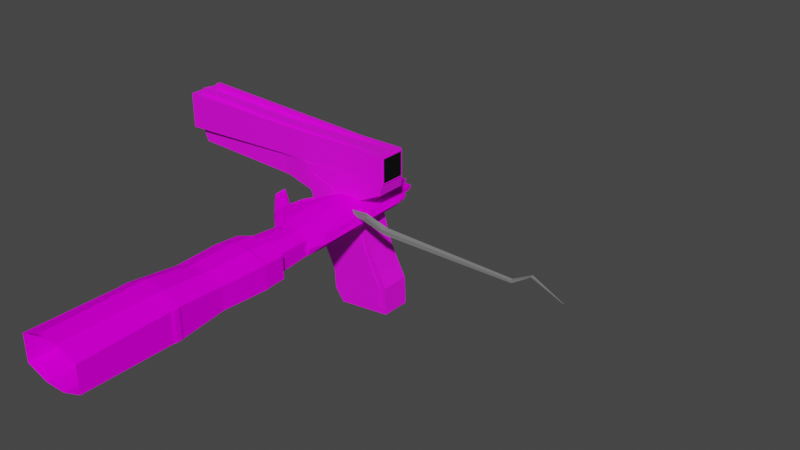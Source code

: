 # Source: handgun.blend  (saved by Blender 3.6.11; exported with 4.5.12 LTS)
import bpy
from mathutils import Matrix  # noqa: F401  (used for matrix-valued properties, if any)

bpy.ops.wm.read_factory_settings(use_empty=True)
scene = bpy.context.scene
scene.name = 'Scene'

# ---- collections
col_collection = bpy.data.collections.new('Collection'); scene.collection.children.link(col_collection)

# ---- images (referenced by path relative to the original .blend; pixels are not part of the script)
import os
ASSET_DIR = os.environ.get("B2B_ASSET_DIR", "")  # directory of the original .blend (textures are referenced by path, not embedded)
HERE = os.path.dirname(os.path.abspath(__file__))  # packed textures are extracted next to this script under _unpacked/

def load_image(name, relpath, width, height, colorspace="sRGB"):
    """Load a texture the original file referenced (path relative to the .blend, or extracted next to this script)."""
    p = next((c for c in (os.path.join(HERE, relpath), os.path.join(ASSET_DIR, relpath)) if relpath and os.path.exists(c)), "")
    if p:
        img = bpy.data.images.load(p, check_existing=True)
        img.name = name
    else:  # same state as the original file: an image datablock whose file is absent (Cycles renders it pink)
        img = bpy.data.images.new(name, width, height)
        img.source = "FILE"
        img.filepath = "//" + (relpath or name)
    img.colorspace_settings.name = colorspace
    return img
img_metal_11_128x128_png = load_image('Metal_11-128x128.png', 'Metal_11-128x128.png', 1024, 1024, 'sRGB')
img_metal_05_128x128_png = load_image('Metal_05-128x128.png', 'Metal_05-128x128.png', 1024, 1024, 'sRGB')
img_metal_23_128x128_png = load_image('Metal_23-128x128.png', 'Metal_23-128x128.png', 1024, 1024, 'sRGB')
img_playerarms_png_001 = load_image('PlayerArms.png.001', 'PlayerArms.png', 1024, 1024, 'sRGB')

# ---- materials (node trees are filled in below, after node groups)
mat_gungrey = bpy.data.materials.new('GunGrey')
mat_gungrey.use_transparent_shadow = False
mat_grip = bpy.data.materials.new('Grip')
mat_grip.use_transparent_shadow = False
mat_blackgrip = bpy.data.materials.new('BlackGrip')
mat_blackgrip.alpha_threshold = 0.0
mat_blackgrip.use_transparent_shadow = False
mat_blackgrip.roughness = 0.5
mat_blackgrip.line_color = (0.0, 0.0, 0.0, 1.0)
mat_blood = bpy.data.materials.new('Blood')
mat_blood.use_transparent_shadow = False
mat_crt = bpy.data.materials.new('CRT')
mat_crt.use_transparent_shadow = False
mat_crt_border = bpy.data.materials.new('CRT border')
mat_crt_border.use_transparent_shadow = False
mat_material = bpy.data.materials.new('Material')
mat_material.use_transparent_shadow = False
mat_handmaterial = bpy.data.materials.new('HandMaterial')
mat_handmaterial.use_transparent_shadow = False
mat_rib = bpy.data.materials.new('Rib')
mat_rib.use_transparent_shadow = False

# ---- material node trees
mat_gungrey.use_nodes = True; mat_gungrey.node_tree.nodes.clear()
_N = mat_gungrey.node_tree.nodes; _L = mat_gungrey.node_tree.links
n0 = _N.new('ShaderNodeBsdfPrincipled'); n0.name = 'Principled BSDF'; n0.location = (10, 300)
n0.distribution = 'GGX'
n0.subsurface_method = 'RANDOM_WALK_SKIN'
n0.inputs[3].default_value = 1.45
n0.inputs[27].default_value = (0.0, 0.0, 0.0, 1.0)
n0.inputs[28].default_value = 1.0
n1 = _N.new('ShaderNodeOutputMaterial'); n1.name = 'Material Output'; n1.location = (300, 300)
n2 = _N.new('ShaderNodeTexImage'); n2.name = 'Image Texture'; n2.location = (-280, 280)
n2.image = img_metal_11_128x128_png
_L.new(n0.outputs[0], n1.inputs[0])
_L.new(n2.outputs[0], n0.inputs[0])
n1.is_active_output = True
mat_grip.use_nodes = True; mat_grip.node_tree.nodes.clear()
_N = mat_grip.node_tree.nodes; _L = mat_grip.node_tree.links
n0 = _N.new('ShaderNodeBsdfPrincipled'); n0.name = 'Principled BSDF'; n0.location = (10, 300)
n0.distribution = 'GGX'
n0.subsurface_method = 'RANDOM_WALK_SKIN'
n0.inputs[3].default_value = 1.45
n0.inputs[27].default_value = (0.0, 0.0, 0.0, 1.0)
n0.inputs[28].default_value = 1.0
n1 = _N.new('ShaderNodeOutputMaterial'); n1.name = 'Material Output'; n1.location = (300, 300)
n2 = _N.new('ShaderNodeTexImage'); n2.name = 'Image Texture'; n2.location = (-280, 280)
n2.image = img_metal_05_128x128_png
_L.new(n0.outputs[0], n1.inputs[0])
_L.new(n2.outputs[0], n0.inputs[0])
n1.is_active_output = True
mat_blackgrip.use_nodes = True; mat_blackgrip.node_tree.nodes.clear()
_N = mat_blackgrip.node_tree.nodes; _L = mat_blackgrip.node_tree.links
n0 = _N.new('ShaderNodeOutputMaterial'); n0.name = 'Material Output'; n0.location = (300, 300)
n1 = _N.new('ShaderNodeBsdfPrincipled'); n1.name = 'Principled BSDF'; n1.location = (10, 300)
n1.distribution = 'GGX'
n1.subsurface_method = 'RANDOM_WALK_SKIN'
n1.inputs[3].default_value = 1.45
n1.inputs[27].default_value = (0.0, 0.0, 0.0, 1.0)
n1.inputs[28].default_value = 22.1
n2 = _N.new('ShaderNodeTexImage'); n2.name = 'Image Texture'; n2.location = (-280, 280)
n2.image = img_metal_23_128x128_png
_L.new(n1.outputs[0], n0.inputs[0])
_L.new(n2.outputs[0], n1.inputs[0])
n0.is_active_output = True
mat_blood.use_nodes = True; mat_blood.node_tree.nodes.clear()
_N = mat_blood.node_tree.nodes; _L = mat_blood.node_tree.links
n0 = _N.new('ShaderNodeBsdfPrincipled'); n0.name = 'Principled BSDF'; n0.location = (10, 300)
n0.distribution = 'GGX'
n0.subsurface_method = 'RANDOM_WALK_SKIN'
n0.inputs[0].default_value = (0.6619, 0.0, 0.01789, 1.0)
n0.inputs[3].default_value = 1.45
n0.inputs[27].default_value = (0.0, 0.0, 0.0, 1.0)
n0.inputs[28].default_value = 1.0
n1 = _N.new('ShaderNodeOutputMaterial'); n1.name = 'Material Output'; n1.location = (300, 300)
_L.new(n0.outputs[0], n1.inputs[0])
n1.is_active_output = True
mat_crt.use_nodes = True; mat_crt.node_tree.nodes.clear()
_N = mat_crt.node_tree.nodes; _L = mat_crt.node_tree.links
n0 = _N.new('ShaderNodeBsdfPrincipled'); n0.name = 'Principled BSDF'; n0.location = (10, 300)
n0.distribution = 'GGX'
n0.subsurface_method = 'RANDOM_WALK_SKIN'
n0.inputs[0].default_value = (0.0, 0.0, 0.0, 1.0)
n0.inputs[3].default_value = 1.45
n0.inputs[27].default_value = (0.0, 0.0, 0.0, 1.0)
n0.inputs[28].default_value = 1.0
n1 = _N.new('ShaderNodeOutputMaterial'); n1.name = 'Material Output'; n1.location = (300, 300)
_L.new(n0.outputs[0], n1.inputs[0])
n1.is_active_output = True
mat_crt_border.use_nodes = True; mat_crt_border.node_tree.nodes.clear()
_N = mat_crt_border.node_tree.nodes; _L = mat_crt_border.node_tree.links
n0 = _N.new('ShaderNodeBsdfPrincipled'); n0.name = 'Principled BSDF'; n0.location = (10, 300)
n0.distribution = 'GGX'
n0.subsurface_method = 'RANDOM_WALK_SKIN'
n0.inputs[3].default_value = 1.45
n0.inputs[27].default_value = (0.0, 0.0, 0.0, 1.0)
n0.inputs[28].default_value = 1.0
n1 = _N.new('ShaderNodeOutputMaterial'); n1.name = 'Material Output'; n1.location = (300, 300)
n2 = _N.new('ShaderNodeTexImage'); n2.name = 'Image Texture'; n2.location = (-280, 280)
n2.image = img_metal_05_128x128_png
_L.new(n0.outputs[0], n1.inputs[0])
_L.new(n2.outputs[0], n0.inputs[0])
n1.is_active_output = True
mat_material.use_nodes = True; mat_material.node_tree.nodes.clear()
_N = mat_material.node_tree.nodes; _L = mat_material.node_tree.links
n0 = _N.new('ShaderNodeBsdfPrincipled'); n0.name = 'Principled BSDF'; n0.location = (10, 300)
n0.distribution = 'GGX'
n0.subsurface_method = 'RANDOM_WALK_SKIN'
n0.inputs[0].default_value = (0.1626, 0.1626, 0.1626, 1.0)
n0.inputs[3].default_value = 1.45
n0.inputs[27].default_value = (0.0, 0.0, 0.0, 1.0)
n0.inputs[28].default_value = 1.0
n1 = _N.new('ShaderNodeOutputMaterial'); n1.name = 'Material Output'; n1.location = (300, 300)
_L.new(n0.outputs[0], n1.inputs[0])
n1.is_active_output = True
mat_handmaterial.use_nodes = True; mat_handmaterial.node_tree.nodes.clear()
_N = mat_handmaterial.node_tree.nodes; _L = mat_handmaterial.node_tree.links
n0 = _N.new('ShaderNodeBsdfPrincipled'); n0.name = 'Principled BSDF'; n0.location = (10, 300)
n0.distribution = 'GGX'
n0.subsurface_method = 'BURLEY'
n0.inputs[2].default_value = 0.0
n0.inputs[3].default_value = 1.45
n0.inputs[13].default_value = 0.0
n0.inputs[20].default_value = 0.0
n0.inputs[27].default_value = (0.0, 0.0, 0.0, 1.0)
n0.inputs[28].default_value = 1.0
n1 = _N.new('ShaderNodeOutputMaterial'); n1.name = 'Material Output'; n1.location = (300, 300)
n2 = _N.new('ShaderNodeTexImage'); n2.name = 'Image Texture'; n2.location = (-280, 280)
n2.image = img_playerarms_png_001
n2.interpolation = 'Closest'
_L.new(n0.outputs[0], n1.inputs[0])
_L.new(n2.outputs[0], n0.inputs[0])
n1.is_active_output = True
mat_rib.use_nodes = True; mat_rib.node_tree.nodes.clear()
_N = mat_rib.node_tree.nodes; _L = mat_rib.node_tree.links
n0 = _N.new('ShaderNodeBsdfPrincipled'); n0.name = 'Principled BSDF'; n0.location = (10, 300)
n0.distribution = 'GGX'
n0.subsurface_method = 'RANDOM_WALK_SKIN'
n0.inputs[3].default_value = 1.45
n0.inputs[27].default_value = (0.0, 0.0, 0.0, 1.0)
n0.inputs[28].default_value = 1.0
n1 = _N.new('ShaderNodeOutputMaterial'); n1.name = 'Material Output'; n1.location = (300, 300)
n2 = _N.new('ShaderNodeTexImage'); n2.name = 'Image Texture'; n2.location = (-280, 280)
n2.image = img_metal_11_128x128_png
_L.new(n0.outputs[0], n1.inputs[0])
_L.new(n2.outputs[0], n0.inputs[0])
n1.is_active_output = True

# ---- world
world_world = bpy.data.worlds.new('World'); scene.world = world_world
world_world.use_nodes = True; world_world.node_tree.nodes.clear()
_N = world_world.node_tree.nodes; _L = world_world.node_tree.links
n0 = _N.new('ShaderNodeOutputWorld'); n0.name = 'World Output'; n0.location = (300, 300)
n1 = _N.new('ShaderNodeBackground'); n1.name = 'Background'; n1.location = (10, 300)
n1.inputs[0].default_value = (0.05088, 0.05088, 0.05088, 1.0)
_L.new(n1.outputs[0], n0.inputs[0])
n0.is_active_output = True
world_world.color = (0.05088, 0.05088, 0.05088)
world_world.use_sun_shadow = False
world_world.sun_shadow_jitter_overblur = 0.0

# ---- meshes
me_cube_001 = bpy.data.meshes.new('Cube.001')
me_cube_001.from_pydata([(-0.7846, -1.001, -0.9887), (-0.7846, -1.0, 0.991), (-0.7846, 0.9993, -0.9887), (-0.7846, 1.0, 0.991), (0.7844, -0.9993, -1.009), (0.8127, -1.0, 0.2244), (1.0, 1.0, -1.0), (1.028, 1.0, 0.2237), (-0.6944, 1.053, -1.847), (-0.6944, -0.9473, -1.847), (1.087, 1.053, -1.831), (0.8743, -0.9459, -1.863), (-0.8495, 1.053, -2.463), (-0.8495, -0.9466, -2.463), (1.202, 1.053, -2.408), (0.9809, -0.9466, -2.401), (-0.7378, 1.053, -2.79), (-0.7378, -0.9466, -2.79), (0.8001, 1.053, -3.083), (0.8001, -0.9466, -3.083), (-0.7357, -1.0, 1.574), (-0.7357, 1.0, 1.574), (0.8083, 1.0, 0.4913), (0.8083, -1.0, 0.4913), (-0.161, -0.9955, 1.628), (-0.165, 1.0, 1.621), (2.045, 1.0, 0.7641), (2.045, -1.0, 0.7641), (-0.884, -0.885, 1.984), (-0.8808, 1.0, 1.991), (-0.08855, -0.9975, 1.751), (-0.09021, 1.0, 1.742), (2.175, 1.0, 1.047), (2.175, -1.0, 1.047), (-2.023, -0.7692, 1.519), (-2.023, 0.7692, 1.519), (-1.961, -0.7692, 2.261), (-1.961, 0.7692, 2.261), (-1.931, -0.6505, 2.281), (-1.931, 0.7692, 2.281), (-5.786, -0.7692, 2.806), (-5.786, 0.7692, 2.806), (-5.856, -0.7692, 3.517), (-5.856, 0.7692, 3.517), (-5.827, -0.7692, 3.537), (-5.827, 0.7692, 3.537), (-5.946, -0.9879, 3.616), (-5.711, -0.9879, 4.378), (-5.946, 0.9804, 3.616), (-5.711, 0.9804, 4.378), (2.135, -0.9985, 1.027), (2.437, -0.9985, 2.006), (2.135, 0.991, 1.027), (2.437, 0.991, 2.006), (-1.923, 0.9364, 2.266), (-1.0, -1.0, -1.0), (-1.0, -1.0, 1.0), (-1.0, 1.0, 1.0), (-1.0, 1.0, -1.0), (0.8127, 1.0, 0.2244), (0.7844, 1.001, -1.009), (1.028, -1.0, 0.2237), (1.0, -1.0, -1.0), (1.087, -0.9466, -1.831), (0.8743, 1.054, -1.863), (-0.9125, -0.9466, -1.831), (-0.9125, 1.053, -1.831), (1.202, -0.9466, -2.408), (0.9809, 1.053, -2.401), (-1.074, 1.053, -2.473), (-1.074, -0.9466, -2.473), (0.9569, 1.053, -3.332), (-0.9011, 1.053, -2.978), (-0.9011, -0.9466, -2.978), (0.9569, -0.9466, -3.332), (-0.9189, 1.0, 1.965), (1.022, 1.0, 0.6046), (1.022, -1.0, 0.6046), (-0.9215, -1.003, 1.957), (0.7844, 0.8192, -1.009), (-0.7846, 0.8177, -0.9889), (-0.7846, 0.8185, 0.9908), (0.8127, 0.8185, 0.2243), (0.8743, 0.8726, -1.863), (-0.6944, 0.8711, -1.847), (0.9809, 0.8719, -2.401), (-0.8495, 0.8719, -2.464), (0.8001, 0.8719, -3.083), (-0.7378, 0.8719, -2.79), (-0.7357, 0.8185, 1.574), (0.8083, 0.8185, 0.4912), (-0.7846, -0.8192, -0.9886), (0.7844, -0.8177, -1.009), (0.8127, -0.8185, 0.2245), (-0.7846, -0.8185, 0.9911), (-0.6944, -0.7658, -1.846), (0.8743, -0.7643, -1.863), (-0.8495, -0.765, -2.463), (0.9809, -0.765, -2.4), (-0.7378, -0.765, -2.79), (0.8001, -0.765, -3.083), (0.8083, -0.8185, 0.4914), (-0.7357, -0.8185, 1.574), (-6.012, 1.202, 3.404), (-6.012, -1.21, 3.404), (-5.645, -1.21, 4.591), (-5.645, 1.202, 4.591), (-5.371, 0.9804, 3.438), (-5.371, -0.9879, 3.438), (-5.135, -0.9879, 4.201), (-5.135, 0.9804, 4.201), (-5.522, -0.1314, 4.514), (-5.445, -0.05806, 4.64), (-5.522, 0.154, 4.514), (-5.445, 0.08066, 4.64), (-5.386, -0.1314, 4.472), (-5.378, -0.05806, 4.62), (-5.386, 0.154, 4.472), (-5.378, 0.08066, 4.62), (-0.7846, -1.037, -0.9893), (0.7844, -1.036, -1.009), (0.8127, -1.037, 0.2238), (-0.7846, -1.037, 0.9904), (-0.6944, -0.9838, -1.847), (0.8743, -0.9824, -1.864), (-0.8495, -0.9831, -2.464), (0.9809, -0.9831, -2.401), (-0.7378, -0.9831, -2.791), (0.8001, -0.9831, -3.084), (0.8083, -1.037, 0.4907), (-0.7356, -1.037, 1.573), (0.7844, 1.037, -1.008), (-0.7846, 1.036, -0.9882), (-0.7846, 1.037, 0.9915), (0.8126, 1.037, 0.2249), (0.8743, 1.091, -1.863), (-0.6944, 1.089, -1.846), (0.9809, 1.09, -2.4), (-0.8495, 1.09, -2.463), (0.8001, 1.09, -3.083), (-0.7378, 1.09, -2.79), (-0.7357, 1.037, 1.574), (0.8083, 1.037, 0.4918), (-0.971, 0.9492, 1.976), (-0.6747, -0.9567, 2.935), (-1.628, 0.9364, 3.219), (-1.628, -0.9439, 3.219), (-1.923, -0.9439, 2.266), (-0.6747, 0.9492, 2.935), (-0.971, -0.9567, 1.976)], [], [(55, 56, 57, 58), (22, 59, 82, 90), (6, 7, 61, 62), (1, 0, 91, 94), (6, 62, 63, 10), (61, 7, 76, 77), (10, 63, 67, 14), (4, 5, 93, 92), (3, 21, 89, 81), (55, 58, 66, 65), (70, 69, 72, 73), (65, 66, 69, 70), (17, 19, 100, 99), (64, 68, 85, 83), (72, 71, 74, 73), (0, 9, 95, 91), (59, 60, 79, 82), (14, 67, 74, 71), (77, 76, 26, 27), (57, 56, 34, 35), (19, 15, 98, 100), (18, 16, 88, 87), (25, 75, 29, 31), (27, 26, 32, 33), (78, 77, 27, 24), (76, 75, 25, 26), (32, 31, 30, 33), (29, 28, 30, 31), (28, 29, 39, 38), (24, 27, 33, 30), (26, 25, 31, 32), (78, 24, 30, 28), (38, 39, 45, 44), (36, 38, 44, 42), (56, 78, 36, 34), (78, 28, 38, 36), (29, 75, 37, 39), (75, 57, 35, 37), (41, 40, 42, 43), (43, 42, 44, 45), (34, 36, 42, 40), (35, 34, 40, 41), (39, 37, 43, 45), (37, 35, 41, 43), (49, 48, 107, 110), (143, 148, 53, 52), (52, 53, 51, 50), (147, 146, 105, 104), (143, 52, 50, 149), (145, 106, 105, 146), (103, 54, 147, 104), (103, 106, 145, 54), (0, 1, 56, 55), (3, 2, 58, 57), (60, 59, 7, 6), (5, 4, 62, 61), (4, 11, 63, 62), (64, 60, 6, 10), (9, 0, 55, 65), (2, 8, 66, 58), (11, 15, 67, 63), (68, 64, 10, 14), (8, 12, 69, 66), (13, 9, 65, 70), (16, 18, 71, 72), (19, 17, 73, 74), (12, 16, 72, 69), (17, 13, 70, 73), (15, 19, 74, 67), (18, 68, 14, 71), (22, 21, 75, 76), (20, 23, 77, 78), (59, 22, 76, 7), (23, 5, 61, 77), (1, 20, 78, 56), (21, 3, 57, 75), (84, 80, 132, 136), (87, 88, 140, 139), (89, 90, 142, 141), (79, 83, 135, 131), (86, 84, 136, 138), (12, 8, 84, 86), (68, 18, 87, 85), (8, 2, 80, 84), (16, 12, 86, 88), (21, 22, 90, 89), (2, 3, 81, 80), (60, 64, 83, 79), (93, 101, 129, 121), (91, 95, 123, 119), (99, 100, 128, 127), (101, 102, 130, 129), (96, 92, 120, 124), (5, 23, 101, 93), (11, 4, 92, 96), (9, 13, 97, 95), (15, 11, 96, 98), (13, 17, 99, 97), (20, 1, 94, 102), (23, 20, 102, 101), (46, 48, 103, 104), (47, 46, 104, 105), (49, 47, 105, 106), (48, 49, 106, 103), (108, 109, 110, 107), (46, 47, 109, 108), (47, 49, 110, 109), (48, 46, 108, 107), (111, 112, 114, 113), (113, 114, 118, 117), (117, 118, 116, 115), (115, 116, 112, 111), (113, 117, 115, 111), (118, 114, 112, 116), (120, 121, 122, 119), (120, 119, 123, 124), (124, 123, 125, 126), (126, 125, 127, 128), (122, 121, 129, 130), (94, 91, 119, 122), (97, 99, 127, 125), (98, 96, 124, 126), (102, 94, 122, 130), (92, 93, 121, 120), (100, 98, 126, 128), (95, 97, 125, 123), (132, 133, 134, 131), (132, 131, 135, 136), (136, 135, 137, 138), (138, 137, 139, 140), (134, 133, 141, 142), (90, 82, 134, 142), (80, 81, 133, 132), (88, 86, 138, 140), (83, 85, 137, 135), (81, 89, 141, 133), (82, 79, 131, 134), (85, 87, 139, 137), (50, 51, 144, 149), (53, 148, 144, 51), (54, 143, 149, 147), (54, 145, 148, 143), (147, 149, 144, 146), (146, 144, 148, 145)])
me_cube_001.polygons.foreach_set('material_index', [1, 1, 1, 1, 1, 1, 1, 1, 1, 1, 1, 1, 1, 1, 1, 1, 1, 1, 1, 1, 1, 1, 1, 1, 1, 1, 1, 1, 1, 1, 1, 1, 1, 1, 1, 1, 1, 1, 1, 1, 1, 1, 1, 1, 0, 0, 0, 0, 0, 0, 0, 0, 1, 1, 1, 1, 1, 1, 1, 1, 1, 1, 1, 1, 1, 1, 1, 1, 1, 1, 1, 1, 1, 1, 1, 1, 1, 1, 1, 1, 1, 1, 1, 1, 1, 1, 1, 1, 1, 1, 1, 1, 1, 1, 1, 1, 1, 1, 1, 1, 0, 0, 0, 0, 0, 0, 0, 0, 0, 0, 0, 0, 0, 0, 2, 2, 2, 2, 2, 1, 1, 1, 1, 1, 1, 1, 2, 2, 2, 2, 2, 1, 1, 1, 1, 1, 1, 1, 0, 0, 0, 0, 0, 0])
_uv = me_cube_001.uv_layers.new(name='UVMap')
_uv.uv.foreach_set('vector', [0.0, 0.7806, 0.0, 0.6325, 0.148, 0.6325, 0.148, 0.7806, 0.6921, 0.6312, 0.6917, 0.6509, 0.6782, 0.6506, 0.6787, 0.6309, 0.156, 0.7513, 0.156, 0.6607, 0.304, 0.6607, 0.304, 0.7513, 0.869, 0.3664, 0.8713, 0.5129, 0.8578, 0.5131, 0.8555, 0.3666, 0.156, 0.7513, 0.304, 0.7513, 0.3001, 0.8126, 0.152, 0.8126, 0.304, 0.6607, 0.156, 0.6607, 0.156, 0.6325, 0.304, 0.6325, 0.152, 0.8126, 0.3001, 0.8126, 0.3001, 0.855, 0.152, 0.855, 0.6602, 0.7419, 0.6623, 0.6506, 0.6757, 0.6509, 0.6737, 0.7422, 0.8719, 0.3666, 0.8713, 0.3234, 0.8847, 0.3232, 0.8854, 0.3664, 0.0, 0.7806, 0.148, 0.7806, 0.152, 0.8419, 0.003953, 0.8419, 0.003954, 0.8897, 0.152, 0.8897, 0.152, 0.9268, 0.003953, 0.9268, 0.003953, 0.8419, 0.152, 0.8419, 0.152, 0.8897, 0.003954, 0.8897, 0.9145, 0.3232, 0.9145, 0.4379, 0.9011, 0.438, 0.9011, 0.3233, 0.6921, 0.8054, 0.6912, 0.845, 0.6777, 0.8447, 0.6787, 0.8051, 0.8549, 0.6463, 0.9939, 0.6463, 0.9939, 0.7944, 0.8549, 0.7944, 0.8713, 0.5129, 0.8683, 0.5762, 0.8549, 0.5764, 0.8578, 0.5131, 0.6917, 0.6509, 0.6896, 0.7422, 0.6762, 0.7419, 0.6782, 0.6506, 0.152, 0.855, 0.3001, 0.855, 0.3001, 0.924, 0.152, 0.924, 0.8549, 0.9425, 0.8549, 0.7944, 0.9236, 0.7944, 0.9236, 0.9424, 0.8523, 1.0, 0.7043, 1.0, 0.7214, 0.9162, 0.8353, 0.9162, 0.6606, 0.8955, 0.6618, 0.8447, 0.6752, 0.845, 0.674, 0.8958, 0.9011, 0.5529, 0.9011, 0.4382, 0.9145, 0.438, 0.9145, 0.5527, 0.3413, 0.4442, 0.349, 0.3834, 0.3517, 0.3855, 0.3515, 0.4468, 0.304, 0.7806, 0.304, 0.6325, 0.3252, 0.6325, 0.3252, 0.7806, 0.3548, 0.3832, 0.409, 0.5501, 0.3755, 0.619, 0.3628, 0.444, 0.2956, 0.5504, 0.349, 0.3834, 0.3413, 0.4442, 0.3294, 0.6192, 0.7043, 0.6219, 0.7043, 0.4466, 0.852, 0.4463, 0.852, 0.6216, 0.7043, 0.3853, 0.8432, 0.385, 0.852, 0.4463, 0.7043, 0.4466, 0.8432, 0.385, 0.7043, 0.3853, 0.7215, 0.3048, 0.8263, 0.3045, 0.3628, 0.444, 0.3755, 0.619, 0.3527, 0.6221, 0.3526, 0.4467, 0.3294, 0.6192, 0.3413, 0.4442, 0.3515, 0.4468, 0.3522, 0.6222, 0.3548, 0.3832, 0.3628, 0.444, 0.3526, 0.4467, 0.3522, 0.3853, 0.8263, 0.3045, 0.7215, 0.3048, 0.7212, 0.00183, 0.8348, 0.001577, 0.8352, 0.3029, 0.8263, 0.3045, 0.8348, 0.001577, 0.835, -1.834e-08, 0.4248, 0.3984, 0.3548, 0.3832, 0.3566, 0.3029, 0.4105, 0.3146, 0.8522, 0.3829, 0.8432, 0.385, 0.8263, 0.3045, 0.8352, 0.3029, 0.3517, 0.3855, 0.349, 0.3834, 0.3472, 0.3029, 0.3492, 0.3046, 0.349, 0.3834, 0.279, 0.3989, 0.2934, 0.3148, 0.3472, 0.3029, 0.9429, 4.441e-07, 0.9429, 0.1139, 0.8904, 0.1139, 0.8904, 5.202e-09, 0.7214, 0.0002529, 0.835, -1.834e-08, 0.8348, 0.001577, 0.7212, 0.00183, 0.4105, 0.3146, 0.3566, 0.3029, 0.3522, -7.247e-08, 0.401, 0.02041, 0.8353, 0.9162, 0.7214, 0.9162, 0.7214, 0.6219, 0.8353, 0.6219, 0.3492, 0.3046, 0.3472, 0.3029, 0.3502, -6.132e-09, 0.3522, 0.001639, 0.3472, 0.3029, 0.2934, 0.3148, 0.3015, 0.02062, 0.3502, -6.132e-09, 0.5803, 0.227, 0.4197, 0.227, 0.4197, 0.227, 0.5803, 0.227, 0.2988, 0.6175, 0.4171, 0.6175, 0.4207, 1.0, 0.3, 1.0, 0.6977, 0.2344, 0.577, 0.2344, 0.577, 2.87e-09, 0.6977, -2.406e-09, 0.5628, 0.5002, 0.4453, 0.5002, 0.4306, -1.208e-08, 0.577, -1.404e-08, 0.2793, 0.5, 0.375, 0.5, 0.375, 0.75, 0.2793, 0.75, 0.03135, 0.4999, 0.0, 0.0, 0.2842, 0.0, 0.2529, 0.4999, 0.125, 0.5, 0.25, 0.5, 0.25, 0.75, 0.125, 0.75, 0.2842, -2.698e-08, 0.4306, -1.672e-08, 0.416, 0.5002, 0.2984, 0.5002, 0.5609, 0.4568, 0.4208, 0.4139, 0.4248, 0.3984, 0.5664, 0.4418, 0.2831, 0.4143, 0.1432, 0.4578, 0.1377, 0.4429, 0.279, 0.3989, 0.1763, 0.5691, 0.2641, 0.544, 0.2688, 0.5593, 0.1817, 0.5842, 0.4404, 0.5435, 0.5283, 0.5683, 0.523, 0.5834, 0.4358, 0.5588, 0.5283, 0.5683, 0.5869, 0.5932, 0.58, 0.6075, 0.523, 0.5834, 0.1179, 0.5944, 0.1763, 0.5691, 0.1817, 0.5842, 0.1248, 0.6087, 0.6197, 0.4818, 0.5609, 0.4568, 0.5664, 0.4418, 0.6233, 0.466, 0.1432, 0.4578, 0.08453, 0.4832, 0.08082, 0.4674, 0.1377, 0.4429, 0.5869, 0.5932, 0.6226, 0.6124, 0.6183, 0.6281, 0.58, 0.6075, 0.08225, 0.6137, 0.1179, 0.5944, 0.1248, 0.6087, 0.08662, 0.6295, 0.08453, 0.4832, 0.03752, 0.4858, 0.03192, 0.4701, 0.08082, 0.4674, 0.6667, 0.4842, 0.6197, 0.4818, 0.6233, 0.466, 0.6723, 0.4685, 0.01689, 0.5008, 0.03002, 0.616, 0.01587, 0.6325, -1.599e-08, 0.4934, 0.6748, 0.6144, 0.6874, 0.4992, 0.7043, 0.4917, 0.6891, 0.6309, 0.03752, 0.4858, 0.01689, 0.5008, -1.599e-08, 0.4934, 0.03192, 0.4701, 0.6874, 0.4992, 0.6667, 0.4842, 0.6723, 0.4685, 0.7043, 0.4917, 0.6226, 0.6124, 0.6748, 0.6144, 0.6891, 0.6309, 0.6183, 0.6281, 0.03002, 0.616, 0.08225, 0.6137, 0.08662, 0.6295, 0.01587, 0.6325, 0.2829, 0.5378, 0.3254, 0.4049, 0.349, 0.3834, 0.2956, 0.5504, 0.3785, 0.4047, 0.4216, 0.5374, 0.409, 0.5501, 0.3548, 0.3832, 0.2641, 0.544, 0.2829, 0.5378, 0.2956, 0.5504, 0.2688, 0.5593, 0.4216, 0.5374, 0.4404, 0.5435, 0.4358, 0.5588, 0.409, 0.5501, 0.4208, 0.4139, 0.3785, 0.4047, 0.3548, 0.3832, 0.4248, 0.3984, 0.3254, 0.4049, 0.2831, 0.4143, 0.279, 0.3989, 0.349, 0.3834, 0.8743, 0.2531, 0.8713, 0.1897, 0.8874, 0.1899, 0.8904, 0.2533, 0.8904, 0.229, 0.8904, 0.1139, 0.9065, 0.1139, 0.9065, 0.229, 0.3413, 0.6329, 0.3413, 0.7671, 0.3252, 0.7667, 0.3252, 0.6325, 0.6602, 0.7419, 0.6577, 0.805, 0.6416, 0.8053, 0.6441, 0.7422, 0.8736, 0.299, 0.8743, 0.2531, 0.8904, 0.2533, 0.8897, 0.2992, 0.8719, 0.6224, 0.8713, 0.5764, 0.8847, 0.5762, 0.8854, 0.6222, 0.6912, 0.845, 0.69, 0.8958, 0.6765, 0.8955, 0.6777, 0.8447, 0.8713, 0.5764, 0.8743, 0.5131, 0.8877, 0.5129, 0.8847, 0.5762, 0.8723, 0.6463, 0.8719, 0.6224, 0.8854, 0.6222, 0.8857, 0.6461, 0.9011, 0.3232, 0.9011, 0.4563, 0.8877, 0.4563, 0.8877, 0.3232, 0.8743, 0.5131, 0.8719, 0.3666, 0.8854, 0.3664, 0.8877, 0.5129, 0.6896, 0.7422, 0.6921, 0.8054, 0.6787, 0.8051, 0.6762, 0.7419, 0.6234, 0.6509, 0.623, 0.6312, 0.6391, 0.6309, 0.6396, 0.6506, 0.8683, 0.1899, 0.8713, 0.2533, 0.8551, 0.2531, 0.8522, 0.1897, 0.3201, 0.7806, 0.3201, 0.8957, 0.304, 0.8957, 0.304, 0.7806, 0.3252, 0.9013, 0.3252, 0.7671, 0.3413, 0.7674, 0.3413, 0.9016, 0.623, 0.8053, 0.6255, 0.7422, 0.6416, 0.7419, 0.6391, 0.805, 0.6623, 0.6506, 0.6627, 0.6309, 0.6762, 0.6312, 0.6757, 0.6509, 0.6627, 0.8051, 0.6602, 0.7419, 0.6737, 0.7422, 0.6762, 0.8054, 0.8683, 0.5762, 0.869, 0.6222, 0.8555, 0.6224, 0.8549, 0.5764, 0.6618, 0.8447, 0.6627, 0.8051, 0.6762, 0.8054, 0.6752, 0.845, 0.869, 0.6222, 0.8693, 0.6461, 0.8559, 0.6463, 0.8555, 0.6224, 0.8683, 0.3232, 0.869, 0.3664, 0.8555, 0.3666, 0.8549, 0.3234, 0.8877, 0.5894, 0.8877, 0.4563, 0.9011, 0.4563, 0.9011, 0.5894, 0.4197, 0.02302, 0.4197, 0.227, 0.375, 0.25, 0.375, 0.0, 0.5803, 0.02302, 0.4197, 0.02302, 0.375, 0.0, 0.625, 0.0, 0.5803, 0.227, 0.5803, 0.02302, 0.625, 0.0, 0.625, 0.25, 0.4197, 0.227, 0.5803, 0.227, 0.625, 0.25, 0.375, 0.25, 0.4197, 0.02302, 0.5803, 0.02302, 0.5803, 0.227, 0.4197, 0.227, 0.4197, 0.02302, 0.5803, 0.02302, 0.5803, 0.02302, 0.4197, 0.02302, 0.5803, 0.02302, 0.5803, 0.227, 0.5803, 0.227, 0.5803, 0.02302, 0.4197, 0.227, 0.4197, 0.02302, 0.4197, 0.02302, 0.4197, 0.227, 0.375, 0.0, 0.625, 0.0, 0.625, 0.25, 0.375, 0.25, 0.375, 0.25, 0.625, 0.25, 0.625, 0.5, 0.375, 0.5, 0.375, 0.5, 0.625, 0.5, 0.625, 0.75, 0.375, 0.75, 0.375, 0.75, 0.625, 0.75, 0.625, 1.0, 0.375, 1.0, 0.125, 0.5, 0.375, 0.5, 0.375, 0.75, 0.125, 0.75, 0.625, 0.5, 0.875, 0.5, 0.875, 0.75, 0.625, 0.75, 0.4433, 0.5518, 0.4422, 0.2852, 0.7904, 0.1261, 0.7824, 0.5538, 0.4433, 0.5518, 0.7824, 0.5538, 0.7594, 0.7389, 0.4204, 0.7361, 0.4204, 0.7361, 0.7594, 0.7389, 0.7904, 0.8728, 0.3952, 0.8518, 0.3952, 0.8518, 0.7904, 0.8728, 0.7649, 0.9429, 0.4315, 1.0, 0.7904, 0.1261, 0.4422, 0.2852, 0.4442, 0.2276, 0.7822, 2.93e-08, 0.8706, 0.0434, 0.8683, 0.1899, 0.8522, 0.1897, 0.8545, 0.0432, 0.8706, 0.2992, 0.8703, 0.3232, 0.8541, 0.323, 0.8545, 0.299, 0.6239, 0.8448, 0.623, 0.8053, 0.6391, 0.805, 0.6401, 0.8445, 0.8713, 0.0001981, 0.8706, 0.0434, 0.8545, 0.0432, 0.8551, 1.299e-08, 0.6255, 0.7422, 0.6234, 0.6509, 0.6396, 0.6506, 0.6416, 0.7419, 0.6251, 0.8957, 0.6239, 0.8448, 0.6401, 0.8445, 0.6412, 0.8954, 0.8713, 0.2533, 0.8706, 0.2992, 0.8545, 0.299, 0.8551, 0.2531, 0.00803, 0.5538, 5.4e-08, 0.1261, 0.3482, 0.2852, 0.3471, 0.5518, 0.00803, 0.5538, 0.3471, 0.5518, 0.37, 0.7361, 0.03102, 0.7389, 0.03102, 0.7389, 0.37, 0.7361, 0.3952, 0.8518, 1.316e-08, 0.8728, 1.316e-08, 0.8728, 0.3952, 0.8518, 0.3589, 1.0, 0.02545, 0.9429, 0.3482, 0.2852, 5.4e-08, 0.1261, 0.008215, 1.693e-08, 0.3462, 0.2276, 0.6577, 0.6309, 0.6582, 0.6506, 0.6421, 0.6509, 0.6416, 0.6312, 0.8713, 0.1897, 0.8736, 0.0432, 0.8897, 0.0434, 0.8874, 0.1899, 0.8732, 0.323, 0.8736, 0.299, 0.8897, 0.2992, 0.8894, 0.3232, 0.6577, 0.805, 0.6587, 0.8445, 0.6426, 0.8448, 0.6416, 0.8053, 0.8736, 0.0432, 0.8743, -7.329e-09, 0.8904, 0.0001981, 0.8897, 0.0434, 0.6582, 0.6506, 0.6602, 0.7419, 0.6441, 0.7422, 0.6421, 0.6509, 0.6587, 0.8445, 0.6599, 0.8954, 0.6437, 0.8957, 0.6426, 0.8448, 0.5612, 1.0, 0.4405, 1.0, 0.4442, 0.6175, 0.5624, 0.6175, 0.02492, 0.9998, 0.02984, 0.6172, 0.2544, 0.6172, 0.2593, 0.9998, 0.25, 0.5, 0.2793, 0.5, 0.2793, 0.75, 0.25, 0.75, 0.2984, 0.5002, 0.416, 0.5002, 0.4171, 0.6175, 0.2988, 0.6175, 0.5628, 0.5002, 0.5624, 0.6175, 0.4442, 0.6175, 0.4453, 0.5002, 0.2529, 0.4999, 0.2544, 0.6172, 0.02984, 0.6172, 0.03135, 0.4999])
me_cube_001.materials.append(mat_gungrey)
me_cube_001.materials.append(mat_grip)
me_cube_001.materials.append(mat_blackgrip)
me_cube_001.materials.append(mat_blood)
me_cube_001.update()
me_cube_003 = bpy.data.meshes.new('Cube.003')
me_cube_003.from_pydata([(-1.0, -1.0, -1.0), (-1.0, -1.0, 1.0), (-1.0, 1.0, -1.0), (-1.0, 1.0, 1.0), (1.0, -0.9044, -0.9044), (1.0, -0.9044, 0.9044), (1.0, 0.9044, -0.9044), (1.0, 0.9044, 0.9044), (1.0, 1.0, 1.0), (1.0, 1.0, -1.0), (1.0, -1.0, -1.0), (1.0, -1.0, 1.0)], [], [(0, 1, 3, 2), (2, 3, 8, 9), (6, 7, 5, 4), (10, 11, 1, 0), (2, 9, 10, 0), (8, 3, 1, 11), (7, 6, 9, 8), (6, 4, 10, 9), (5, 7, 8, 11), (4, 5, 11, 10)])
me_cube_003.polygons.foreach_set('material_index', [0, 1, 0, 1, 1, 1, 1, 1, 1, 1])
_uv = me_cube_003.uv_layers.new(name='UVMap')
_uv.uv.foreach_set('vector', [0.0, 0.3333, 0.0, 0.0, 0.3333, 0.0, 0.3333, 0.3333, 0.0, 0.6667, 0.0, 0.3333, 0.3333, 0.3333, 0.3333, 0.6667, 0.3869, 0.5119, 0.6131, 0.5119, 0.6131, 0.7381, 0.3869, 0.7381, 0.6667, 0.3333, 0.3333, 0.3333, 0.3333, 5.298e-09, 0.6667, -9.273e-09, 0.6667, 0.3333, 0.6667, 0.6667, 0.3333, 0.6667, 0.3333, 0.3333, 0.3333, 1.0, 0.0, 1.0, 0.0, 0.6667, 0.3333, 0.6667, 0.3493, 0.6826, 0.3493, 0.9841, 0.3333, 1.0, 0.3333, 0.6667, 0.3493, 0.9841, 0.6507, 0.9841, 0.6667, 1.0, 0.3333, 1.0, 0.6507, 0.6826, 0.3493, 0.6826, 0.3333, 0.6667, 0.6667, 0.6667, 0.6507, 0.9841, 0.6507, 0.6826, 0.6667, 0.6667, 0.6667, 1.0])
me_cube_003.materials.append(mat_crt)
me_cube_003.materials.append(mat_crt_border)
me_cube_003.update()
me_cylinder = bpy.data.meshes.new('Cylinder')
me_cylinder.from_pydata([(0.2862, 1.004, -0.7196), (0.4598, 0.9478, 1.434), (0.9792, 0.7109, -0.7334), (1.123, 0.7032, 1.404), (1.259, 0.003602, -0.7463), (1.393, 0.005463, 1.385), (0.9608, -0.7036, -0.7515), (1.093, -0.7017, 1.378), (0.2591, -0.9964, -0.7461), (0.3929, -0.9945, 1.385), (-0.4302, -0.7033, -0.7287), (-0.2927, -0.7013, 1.406), (-0.7086, 0.004055, -0.7145), (-0.5659, 0.006019, 1.425), (-0.4154, 0.7112, -0.7142), (-0.2483, 0.6725, 1.438), (0.5388, 0.5809, 0.3646), (0.7392, 0.5756, 1.701), (0.8559, -0.07867, 0.3308), (1.04, -0.05707, 1.658), (0.3375, -0.5997, 0.387), (0.5218, -0.5781, 1.715), (-0.2982, -0.2622, 0.4573), (-0.1122, -0.2406, 1.787), (-0.1752, 0.4674, 0.4422), (0.03396, 0.4506, 1.784), (1.06, 0.002794, 2.487), (0.8872, 0.5785, 2.437), (0.4546, -0.4167, 2.453), (-0.117, -0.03927, 2.376), (0.1596, 0.5465, 2.367), (1.208, -0.1117, 4.528), (1.15, 0.2269, 4.52), (0.5077, -0.3405, 4.459), (-0.01081, -0.08768, 4.397), (0.3937, 0.2488, 4.438), (1.424, 0.9217, 7.634), (0.8785, 1.413, 7.716), (1.572, 0.6629, 8.404), (1.26, 1.078, 8.962), (0.7625, 1.439, 8.554), (4.565, 3.406, 9.344), (4.135, 3.998, 9.478), (4.259, 2.725, 9.759), (3.471, 2.651, 9.843), (3.425, 3.445, 9.776), (14.47, 18.8, 19.42), (14.32, 19.01, 19.47), (14.43, 18.62, 19.61), (14.26, 18.72, 19.78), (14.19, 18.96, 19.69), (14.71, 16.4, 17.98), (14.48, 16.72, 18.06), (14.65, 16.13, 18.28), (14.24, 16.12, 18.37), (14.13, 16.49, 18.24), (18.69, 21.13, 22.54), (18.66, 21.17, 22.55), (18.68, 21.1, 22.58), (18.65, 21.12, 22.61), (18.64, 21.16, 22.59)], [], [(0, 1, 3, 2), (2, 3, 5, 4), (4, 5, 7, 6), (6, 7, 9, 8), (8, 9, 11, 10), (10, 11, 13, 12), (3, 1, 15, 13, 11, 9, 7, 5), (12, 13, 15, 14), (14, 15, 1, 0), (0, 2, 4, 6, 8, 10, 12, 14), (16, 17, 19, 18), (18, 19, 21, 20), (20, 21, 23, 22), (23, 21, 28, 29), (22, 23, 25, 24), (24, 25, 17, 16), (16, 18, 20, 22, 24), (30, 29, 34, 35), (25, 23, 29, 30), (21, 19, 26, 28), (17, 25, 30, 27), (19, 17, 27, 26), (35, 34, 39, 40), (28, 26, 31, 33), (27, 30, 35, 32), (29, 28, 33, 34), (26, 27, 32, 31), (37, 40, 45, 42), (33, 31, 36, 38), (32, 35, 40, 37), (34, 33, 38, 39), (31, 32, 37, 36), (41, 42, 52, 51), (39, 38, 43, 44), (36, 37, 42, 41), (40, 39, 44, 45), (38, 36, 41, 43), (48, 46, 56, 58), (45, 44, 54, 55), (43, 41, 51, 53), (42, 45, 55, 52), (44, 43, 53, 54), (47, 46, 51, 52), (46, 48, 53, 51), (48, 49, 54, 53), (49, 50, 55, 54), (50, 47, 52, 55), (56, 57, 60, 59, 58), (47, 50, 60, 57), (49, 48, 58, 59), (46, 47, 57, 56), (50, 49, 59, 60)])
_uv = me_cylinder.uv_layers.new(name='UVMap')
_uv.uv.foreach_set('vector', [1.0, 0.5, 1.0, 1.0, 0.875, 1.0, 0.875, 0.5, 0.875, 0.5, 0.875, 1.0, 0.75, 1.0, 0.75, 0.5, 0.75, 0.5, 0.75, 1.0, 0.625, 1.0, 0.625, 0.5, 0.625, 0.5, 0.625, 1.0, 0.5, 1.0, 0.5, 0.5, 0.5, 0.5, 0.5, 1.0, 0.375, 1.0, 0.375, 0.5, 0.375, 0.5, 0.375, 1.0, 0.25, 1.0, 0.25, 0.5, 0.4197, 0.4197, 0.25, 0.49, 0.08029, 0.4197, 0.01, 0.25, 0.08029, 0.08029, 0.25, 0.01, 0.4197, 0.08029, 0.49, 0.25, 0.25, 0.5, 0.25, 1.0, 0.125, 1.0, 0.125, 0.5, 0.125, 0.5, 0.125, 1.0, 0.0, 1.0, 0.0, 0.5, 0.75, 0.49, 0.9197, 0.4197, 0.99, 0.25, 0.9197, 0.08029, 0.75, 0.01, 0.5803, 0.08029, 0.51, 0.25, 0.5803, 0.4197, 1.0, 0.5, 1.0, 1.0, 0.8, 1.0, 0.8, 0.5, 0.8, 0.5, 0.8, 1.0, 0.6, 1.0, 0.6, 0.5, 0.6, 0.5, 0.6, 1.0, 0.4, 1.0, 0.4, 0.5, 0.4, 1.0, 0.6, 1.0, 0.6, 1.0, 0.4, 1.0, 0.4, 0.5, 0.4, 1.0, 0.2, 1.0, 0.2, 0.5, 0.2, 0.5, 0.2, 1.0, 2.98e-08, 1.0, 2.98e-08, 0.5, 0.75, 0.49, 0.9783, 0.3242, 0.8911, 0.05584, 0.6089, 0.05584, 0.5217, 0.3242, 0.2, 1.0, 0.4, 1.0, 0.4, 1.0, 0.2, 1.0, 0.2, 1.0, 0.4, 1.0, 0.4, 1.0, 0.2, 1.0, 0.6, 1.0, 0.8, 1.0, 0.8, 1.0, 0.6, 1.0, 2.98e-08, 1.0, 0.2, 1.0, 0.2, 1.0, 2.98e-08, 1.0, 0.8, 1.0, 1.0, 1.0, 1.0, 1.0, 0.8, 1.0, 0.2, 1.0, 0.4, 1.0, 0.4, 1.0, 0.2, 1.0, 0.6, 1.0, 0.8, 1.0, 0.8, 1.0, 0.6, 1.0, 2.98e-08, 1.0, 0.2, 1.0, 0.2, 1.0, 2.98e-08, 1.0, 0.4, 1.0, 0.6, 1.0, 0.6, 1.0, 0.4, 1.0, 0.8, 1.0, 1.0, 1.0, 1.0, 1.0, 0.8, 1.0, 2.98e-08, 1.0, 0.2, 1.0, 0.2, 1.0, 2.98e-08, 1.0, 0.6, 1.0, 0.8, 1.0, 0.8, 1.0, 0.6, 1.0, 2.98e-08, 1.0, 0.2, 1.0, 0.2, 1.0, 2.98e-08, 1.0, 0.4, 1.0, 0.6, 1.0, 0.6, 1.0, 0.4, 1.0, 0.8, 1.0, 1.0, 1.0, 1.0, 1.0, 0.8, 1.0, 0.8, 1.0, 1.0, 1.0, 1.0, 1.0, 0.8, 1.0, 0.4, 1.0, 0.6, 1.0, 0.6, 1.0, 0.4, 1.0, 0.8, 1.0, 1.0, 1.0, 1.0, 1.0, 0.8, 1.0, 0.2, 1.0, 0.4, 1.0, 0.4, 1.0, 0.2, 1.0, 0.6, 1.0, 0.8, 1.0, 0.8, 1.0, 0.6, 1.0, 0.3406, 0.1253, 0.3966, 0.2976, 0.3966, 0.2976, 0.3406, 0.1253, 0.2, 1.0, 0.4, 1.0, 0.4, 1.0, 0.2, 1.0, 0.6, 1.0, 0.8, 1.0, 0.8, 1.0, 0.6, 1.0, 2.98e-08, 1.0, 0.2, 1.0, 0.2, 1.0, 2.98e-08, 1.0, 0.4, 1.0, 0.6, 1.0, 0.6, 1.0, 0.4, 1.0, 0.25, 0.4041, 0.3966, 0.2976, 0.4783, 0.3242, 0.25, 0.49, 0.3966, 0.2976, 0.3406, 0.1253, 0.3911, 0.05584, 0.4783, 0.3242, 0.3406, 0.1253, 0.1594, 0.1253, 0.1089, 0.05584, 0.3911, 0.05584, 0.1594, 0.1253, 0.1034, 0.2976, 0.02175, 0.3242, 0.1089, 0.05584, 0.1034, 0.2976, 0.25, 0.4041, 0.25, 0.49, 0.02175, 0.3242, 0.3966, 0.2976, 0.25, 0.4041, 0.1034, 0.2976, 0.1594, 0.1253, 0.3406, 0.1253, 0.25, 0.4041, 0.1034, 0.2976, 0.1034, 0.2976, 0.25, 0.4041, 0.1594, 0.1253, 0.3406, 0.1253, 0.3406, 0.1253, 0.1594, 0.1253, 0.3966, 0.2976, 0.25, 0.4041, 0.25, 0.4041, 0.3966, 0.2976, 0.1034, 0.2976, 0.1594, 0.1253, 0.1594, 0.1253, 0.1034, 0.2976])
me_cylinder.materials.append(mat_material)
me_cylinder.update()
me_cylinder_001 = bpy.data.meshes.new('Cylinder.001')
me_cylinder_001.from_pydata([(0.0, 1.0, -1.0), (0.0, 1.0, 1.0), (0.7818, 0.6235, -1.0), (0.7818, 0.6235, 1.0), (0.9749, -0.2225, -1.0), (0.9749, -0.2225, 1.0), (0.4339, -0.901, -1.0), (0.4339, -0.901, 1.0), (-0.4339, -0.901, -1.0), (-0.4339, -0.901, 1.0), (-0.9749, -0.2225, -1.0), (-0.9749, -0.2225, 1.0), (-0.7818, 0.6235, -1.0), (-0.7818, 0.6235, 1.0)], [], [(0, 1, 3, 2), (2, 3, 5, 4), (4, 5, 7, 6), (6, 7, 9, 8), (8, 9, 11, 10), (3, 1, 13, 11, 9, 7, 5), (10, 11, 13, 12), (12, 13, 1, 0), (0, 2, 4, 6, 8, 10, 12)])
_uv = me_cylinder_001.uv_layers.new(name='UVMap')
_uv.uv.foreach_set('vector', [1.0, 0.5, 1.0, 1.0, 0.8571, 1.0, 0.8571, 0.5, 0.8571, 0.5, 0.8571, 1.0, 0.7143, 1.0, 0.7143, 0.5, 0.7143, 0.5, 0.7143, 1.0, 0.5714, 1.0, 0.5714, 0.5, 0.5714, 0.5, 0.5714, 1.0, 0.4286, 1.0, 0.4286, 0.5, 0.4286, 0.5, 0.4286, 1.0, 0.2857, 1.0, 0.2857, 0.5, 0.4376, 0.3996, 0.25, 0.49, 0.06236, 0.3996, 0.01602, 0.1966, 0.1459, 0.03377, 0.3541, 0.03377, 0.484, 0.1966, 0.2857, 0.5, 0.2857, 1.0, 0.1429, 1.0, 0.1429, 0.5, 0.1429, 0.5, 0.1429, 1.0, 2.98e-08, 1.0, 2.98e-08, 0.5, 0.75, 0.49, 0.9376, 0.3996, 0.984, 0.1966, 0.8541, 0.03377, 0.6459, 0.03377, 0.516, 0.1966, 0.5624, 0.3996])
me_cylinder_001.update()
me_cube_004 = bpy.data.meshes.new('Cube.004')
me_cube_004.from_pydata([(-12.29, -1.0, -0.3923), (-12.29, -1.0, 0.3923), (-12.29, 1.0, -0.3923), (-12.29, 1.0, 0.3923), (-14.0, -0.8613, -0.3379), (-14.0, -0.8613, 0.3379), (-14.0, 0.8613, -0.3379), (-14.0, 0.8613, 0.3379), (-12.29, 0.3333, -0.6222), (-12.29, -0.3333, -0.6222), (-12.29, -0.3333, 0.6222), (-12.29, 0.3333, 0.6222), (-14.0, -0.2871, -0.5359), (-14.0, 0.2871, -0.5359), (-14.0, 0.2871, 0.5359), (-14.0, -0.2871, 0.5359), (-14.78, 1.098, 0.3923), (-14.78, 0.8779, -0.3583), (-14.78, 0.2321, -0.4264), (-14.78, -0.6333, 0.6222), (-14.67, -1.499, 0.3923), (-14.67, -1.499, -0.4446), (-14.78, -0.6333, -0.4975), (-14.78, 0.2321, 0.6222), (-15.96, 0.8776, 0.5284), (-16.3, 0.8776, -0.05914), (-16.3, 0.1588, -0.289), (-15.96, -0.56, 0.7582), (-15.96, -1.279, 0.5284), (-16.3, -1.279, -0.05914), (-16.3, -0.56, -0.289), (-15.96, 0.1588, 0.7582), (-17.29, 1.191, 0.382), (-17.26, 1.191, -0.03423), (-16.4, -1.597, 0.4684), (-16.4, -1.597, -0.1352), (-17.53, 0.6795, 0.4482), (-17.49, 0.6795, -0.1015), (-17.48, 0.09276, -0.2625), (-17.55, -0.4939, 0.6092), (-17.53, -1.081, 0.3881), (-17.49, -1.081, -0.07757), (-17.48, -0.4939, -0.2625), (-17.55, 0.09276, 0.6092), (-18.72, -0.551, 0.4928), (-18.7, -1.024, 0.3147), (-18.67, -1.024, -0.06044), (-18.66, -0.551, -0.2094), (-19.19, -0.4354, -0.1138), (-19.19, 0.03424, -0.1138), (-19.24, 0.03424, 0.4375), (-19.24, -0.4354, 0.4375), (-18.94, 0.6174, 0.3618), (-18.9, 0.6174, -0.07149), (-18.89, 0.1548, -0.1984), (-18.95, 0.1548, 0.4888), (-18.26, 1.114, 0.3183), (-18.24, 1.114, -0.02669), (-18.46, 0.7201, 0.3731), (-18.42, 0.7201, -0.08241), (-19.54, -0.551, 0.4327), (-19.53, -1.024, 0.3039), (-19.5, -1.024, 0.03275), (-19.5, -0.551, -0.07493), (-20.17, -0.4354, -0.0293), (-20.17, 0.03424, -0.0293), (-20.2, 0.03424, 0.3693), (-20.2, -0.4354, 0.3693), (-19.85, 0.6174, 0.3258), (-19.82, 0.6174, 0.01259), (-19.81, 0.1548, -0.07918), (-19.85, 0.1548, 0.4176), (-19.07, 1.114, 0.3175), (-19.05, 1.114, 0.008994), (-19.27, 0.7201, 0.3529), (-19.24, 0.7201, -0.03556), (-20.21, -0.551, 0.3613), (-20.21, -1.024, 0.2677), (-20.19, -1.024, 0.07069), (-20.19, -0.551, -0.007557), (-20.86, -0.4354, 0.01097), (-20.86, 0.03424, 0.01097), (-20.88, 0.03424, 0.3006), (-20.88, -0.4354, 0.3006), (-20.53, 0.6174, 0.2767), (-20.51, 0.6174, 0.04909), (-20.5, 0.1548, 0.02554), (-20.53, 0.1548, 0.3434), (-19.59, 1.114, 0.3009), (-19.57, 1.114, 0.1197), (-19.78, 0.7201, 0.3224), (-19.76, 0.7201, 0.1221), (-15.04, -1.926, 0.277), (-15.04, -1.926, -0.25), (-15.8, -1.932, 0.3217), (-16.02, -1.932, -0.06457), (-16.27, -3.115, 0.2717), (-16.27, -3.115, -0.1148), (-16.81, -3.121, 0.3152), (-16.81, -3.121, -0.06105), (-12.29, -1.0, -1.224e-06), (-12.29, 1.0, -1.224e-06), (-14.0, 0.8613, -1.224e-06), (-14.0, -0.8613, -1.224e-06), (-14.78, 1.216, -1.224e-06), (-14.61, -1.499, -0.02611), (-17.28, 1.31, 0.1739), (-16.4, -1.68, 0.1666), (-17.51, 0.6745, 0.1734), (-17.51, -1.163, 0.1553), (-17.51, 0.09157, 0.1734), (-17.51, -0.4728, 0.1734), (-18.69, -1.106, 0.1271), (-18.69, -0.5001, 0.1417), (-19.21, 0.06772, 0.1618), (-19.21, -0.4651, 0.1618), (-18.92, 0.6478, 0.1452), (-18.92, 0.1202, 0.1452), (-18.25, 1.232, 0.1458), (-18.44, 0.6848, 0.1454), (-19.52, -1.106, 0.1683), (-19.52, -0.5001, 0.1789), (-20.19, 0.06772, 0.17), (-20.19, -0.4651, 0.17), (-19.83, 0.6478, 0.1692), (-19.83, 0.1202, 0.1692), (-19.06, 1.232, 0.1633), (-19.25, 0.6848, 0.1587), (-20.35, -1.106, 0.2245), (-20.35, -0.6085, 0.2322), (-21.02, 0.06772, 0.2111), (-21.02, -0.4651, 0.2111), (-20.67, 0.6153, 0.2182), (-20.67, 0.1511, 0.2182), (-19.73, 1.108, 0.2656), (-19.92, 0.7312, 0.2581), (-14.98, -1.926, 0.01351), (-16.02, -2.022, 0.1286), (-16.34, -3.239, 0.1577), (-16.84, -3.244, 0.2063), (-18.59, -0.5476, -0.2125), (-18.6, -1.027, -0.06145), (-18.63, -1.027, 0.319), (-18.65, -0.5476, 0.4997), (-18.62, -1.11, 0.1288), (-18.62, -0.4968, 0.1436), (-18.73, -1.024, -0.05361), (-18.76, -1.024, 0.3139), (-18.72, -0.551, -0.1995), (-18.78, -0.551, 0.4884), (-18.75, -0.5001, 0.1444), (-18.75, -1.106, 0.1301), (-19.43, -1.024, 0.02482), (-19.43, -0.551, -0.08637), (-19.47, -0.551, 0.4378), (-19.45, -0.5001, 0.1757), (-19.45, -1.106, 0.1648), (-19.46, -1.024, 0.3048), (-19.58, -1.024, 0.3011), (-19.59, -0.551, 0.4271), (-19.56, -1.024, 0.03571), (-19.55, -0.551, -0.06968), (-19.58, -0.5001, 0.183), (-19.58, -1.106, 0.1727), (-19.17, 0.03644, 0.444), (-19.13, 0.03644, -0.1194), (-19.13, -0.4376, -0.1194), (-19.17, -0.4376, 0.444), (-19.15, -0.4673, 0.1623), (-19.15, 0.06992, 0.1623), (-19.25, 0.03424, -0.1085), (-19.25, -0.4354, -0.1085), (-19.3, -0.4354, 0.4332), (-19.3, 0.03424, 0.4332), (-19.27, -0.4651, 0.1623), (-19.27, 0.06772, 0.1623), (-20.12, 0.03424, -0.03337), (-20.16, -0.4354, 0.3725), (-20.14, -0.4651, 0.1696), (-20.14, 0.06772, 0.1696), (-20.12, -0.4354, -0.03337), (-20.16, 0.03424, 0.3725), (-20.26, 0.03424, 0.3636), (-20.23, 0.03424, -0.02596), (-20.23, -0.4354, -0.02596), (-20.26, -0.4354, 0.3636), (-20.26, 0.06772, 0.1734), (-20.26, -0.4651, 0.1734), (-19.91, 0.6174, 0.3216), (-19.88, 0.6174, 0.01574), (-19.87, 0.1548, -0.07387), (-19.91, 0.1548, 0.4112), (-19.91, 0.1202, 0.1734), (-19.91, 0.6478, 0.1734), (-19.77, 0.6174, 0.3288), (-19.75, 0.6174, 0.00559), (-19.74, 0.1548, -0.0891), (-19.78, 0.1548, 0.4235), (-19.76, 0.1202, 0.1672), (-19.76, 0.6478, 0.1672), (-18.96, 0.6174, -0.06582), (-18.95, 0.1548, -0.1904), (-19.0, 0.6174, 0.3594), (-19.01, 0.1548, 0.484), (-18.98, 0.1202, 0.1468), (-18.98, 0.6478, 0.1468), (-18.83, 0.1522, -0.2012), (-18.89, 0.1522, 0.494), (-18.88, 0.6201, 0.3656), (-18.84, 0.6201, -0.07279), (-18.86, 0.6504, 0.1464), (-18.86, 0.1175, 0.1464), (-14.06, -0.9148, -0.3469), (-14.07, -0.3162, -0.5432), (-14.07, -0.3162, 0.5432), (-14.07, 0.2825, 0.5432), (-14.06, -0.9148, 0.3425), (-14.07, 0.2825, -0.5432), (-14.07, 0.8811, 0.3425), (-14.07, 0.8811, -0.3425), (-14.0, -0.9148, -0.002194), (-14.07, 0.9997, -1.224e-06), (-13.92, 0.8667, -0.34), (-13.92, 0.8667, 0.34), (-13.92, -0.8667, -0.34), (-13.92, -0.8667, 0.34), (-13.92, 0.2889, 0.5393), (-13.92, -0.2889, 0.5393), (-13.92, 0.2889, -0.5393), (-13.92, -0.2889, -0.5393), (-13.92, -0.8667, -1.224e-06), (-13.92, 0.8667, -1.224e-06), (-14.97, -1.854, 0.2966), (-15.9, -1.875, 0.3466), (-16.09, -1.875, -0.07656), (-14.97, -1.854, -0.2831), (-14.92, -1.854, 0.00678), (-16.0, -1.958, 0.135), (-15.85, -1.989, 0.3214), (-16.06, -1.989, -0.0644), (-15.1, -1.983, -0.2435), (-15.1, -1.983, 0.2768), (-15.04, -1.989, 0.02045), (-16.12, -2.135, 0.1323), (-16.27, -1.667, 0.438), (-16.32, -1.667, -0.1205), (-14.75, -1.587, -0.4042), (-14.75, -1.587, 0.3684), (-14.69, -1.587, -0.0179), (-16.3, -1.75, 0.1587), (-18.19, 1.119, 0.3228), (-18.17, 1.119, -0.02722), (-18.36, 0.7172, -0.08376), (-18.39, 0.7172, 0.3784), (-18.38, 0.6819, 0.1473), (-18.18, 1.238, 0.1478), (-18.33, 1.114, 0.3182), (-18.3, 1.114, -0.02391), (-18.52, 0.7201, 0.3716), (-18.49, 0.7201, -0.07877), (-18.51, 0.6848, 0.1464), (-18.31, 1.232, 0.1471), (-18.99, 1.114, 0.3176), (-19.19, 0.7201, 0.3549), (-19.16, 0.7201, -0.04011), (-19.17, 0.6848, 0.1574), (-18.98, 1.232, 0.1616), (-18.97, 1.114, 0.005534), (-19.33, 0.7201, 0.3489), (-19.14, 1.114, 0.3153), (-19.31, 0.7201, -0.01975), (-19.12, 1.114, 0.02375), (-19.15, 1.232, 0.1769), (-19.34, 0.6848, 0.1719), (-16.88, -3.13, 0.1992), (-12.19, -0.3802, -0.7096), (-12.19, -1.141, -0.4475), (-12.19, -1.141, -1.224e-06), (-12.19, -1.141, 0.4475), (-12.19, 0.3802, 0.7096), (-12.19, 1.141, 0.4475), (-12.19, 1.141, -1.224e-06), (-12.19, 1.141, -0.4475), (-12.19, 0.3802, -0.7096), (-12.19, -0.3802, 0.7096), (-12.36, -0.4149, -0.7745), (-12.36, -1.245, -0.4884), (-12.36, -1.245, -1.223e-06), (-12.36, -1.245, 0.4884), (-12.36, 0.4149, 0.7745), (-12.36, 1.245, 0.4884), (-12.36, 1.245, -1.223e-06), (-12.36, 1.245, -0.4884), (-12.36, 0.4149, -0.7745), (-12.36, -0.4149, 0.7745), (-9.355, -1.211, -0.4907), (-9.355, -0.4037, -0.7782), (-9.355, -1.211, -1.227e-06), (-9.355, -1.211, 0.4907), (-9.355, 0.4037, 0.7782), (-9.355, 1.211, 0.4907), (-9.355, 1.211, -1.227e-06), (-9.355, 1.211, -0.4907), (-9.355, 0.4037, -0.7782), (-9.355, -0.4037, 0.7782), (-7.409, -1.34, -0.6409), (-7.409, -0.5272, -1.016), (-7.409, -1.34, -1.22e-06), (-7.409, -1.34, 0.6409), (-7.409, 0.5272, 1.016), (-7.409, 1.34, 0.6409), (-7.409, 1.34, -1.22e-06), (-7.409, 1.34, -0.6409), (-7.409, 0.5272, -1.016), (-7.409, -0.5272, 1.016), (-7.285, -1.378, -0.6382), (-7.285, -0.5422, -1.012), (-7.285, -1.378, -1.219e-06), (-7.285, -1.378, 0.6382), (-7.285, 0.5422, 1.012), (-7.285, 1.378, 0.6382), (-7.285, 1.378, -1.219e-06), (-7.285, 1.378, -0.6382), (-7.285, 0.5422, -1.012), (-7.285, -0.5422, 1.012), (-7.086, -1.378, -0.6382), (-7.086, -0.5422, -1.012), (-7.086, -1.378, -1.219e-06), (-7.086, -1.378, 0.6382), (-7.086, 0.5422, 1.012), (-7.086, 1.378, 0.6382), (-7.086, 1.378, -1.219e-06), (-7.086, 1.378, -0.6382), (-7.086, 0.5422, -1.012), (-7.086, -0.5422, 1.012), (-6.926, -1.34, -0.6409), (-6.926, -0.5272, -1.016), (-6.926, -1.34, -1.22e-06), (-6.926, -1.34, 0.6409), (-6.926, 0.5272, 1.016), (-6.926, 1.34, 0.6409), (-6.926, 1.34, -1.22e-06), (-6.926, 1.34, -0.6409), (-6.926, 0.5272, -1.016), (-6.926, -0.5272, 1.016), (-3.051, -1.441, -0.584), (-3.051, -0.4804, -0.9261), (-3.051, -1.441, -1.224e-06), (-3.051, -1.441, 0.584), (-3.051, 0.4804, 0.9261), (-3.051, 1.441, 0.584), (-3.051, 1.441, -1.224e-06), (-3.051, 1.441, -0.584), (-3.051, 0.4804, -0.9261), (-3.051, -0.4804, 0.9261), (-11.42, 0.4342, -0.8372), (-11.42, -0.4342, -0.8372), (-11.42, 0.4342, 0.8372), (-11.42, 1.303, 0.5279), (-11.42, -1.303, 0.5279), (-11.42, -0.4342, 0.8372), (-11.42, 1.303, -1.223e-06), (-11.42, 1.303, -0.5279), (-11.42, -1.303, -0.5279), (-11.42, -1.303, -1.223e-06), (-11.53, 0.432, -0.8064), (-11.53, 0.432, 0.8064), (-11.53, -1.296, 0.5085), (-11.53, 1.296, -1.223e-06), (-11.53, -1.296, -0.5085), (-11.53, -0.432, -0.8064), (-11.53, 1.296, 0.5085), (-11.53, -0.432, 0.8064), (-11.53, 1.296, -0.5085), (-11.53, -1.296, -1.223e-06), (-11.62, 0.4302, -0.8029), (-11.62, 0.4302, 0.8029), (-11.62, -1.29, 0.5063), (-11.62, 1.29, -1.223e-06), (-11.62, -1.29, -0.5063), (-11.62, -0.4302, -0.8029), (-11.62, 1.29, 0.5063), (-11.62, -0.4302, 0.8029), (-11.62, 1.29, -0.5063), (-11.62, -1.29, -1.223e-06)], [], [(2, 282, 283, 8), (231, 102, 7, 223), (214, 19, 20, 216), (230, 100, 1, 225), (229, 224, 4, 12), (227, 225, 1, 10), (223, 226, 11, 3), (226, 227, 10, 11), (222, 228, 13, 6), (228, 229, 12, 13), (215, 23, 19, 214), (212, 21, 22, 213), (10, 284, 279, 11), (100, 277, 278, 1), (19, 27, 28, 20), (21, 29, 30, 22), (16, 24, 31, 23), (213, 22, 18, 217), (221, 104, 16, 218), (220, 105, 21, 212), (218, 16, 23, 215), (217, 18, 17, 219), (25, 37, 33), (31, 43, 39, 27), (24, 36, 43, 31), (16, 32, 36, 24), (23, 31, 27, 19), (22, 30, 26, 18), (27, 39, 40, 28), (18, 26, 25, 17), (141, 46, 47, 140), (211, 117, 54, 206), (169, 114, 50, 164), (255, 118, 56, 250), (107, 109, 41, 35), (233, 94, 92, 232), (29, 41, 42, 30), (21, 35, 29), (104, 106, 32, 16), (26, 38, 37, 25), (30, 42, 38, 26), (28, 40, 34, 20), (181, 66, 67, 177), (143, 44, 45, 142), (145, 113, 44, 143), (144, 112, 46, 141), (199, 124, 68, 194), (168, 115, 48, 166), (164, 50, 51, 167), (166, 48, 49, 165), (156, 120, 62, 152), (208, 52, 55, 207), (210, 116, 52, 208), (206, 54, 53, 209), (180, 64, 65, 176), (254, 119, 59, 252), (252, 59, 57, 251), (250, 56, 58, 253), (187, 131, 80, 184), (273, 135, 91, 270), (186, 130, 82, 182), (269, 88, 90, 268), (266, 126, 72, 262), (152, 62, 63, 153), (196, 70, 69, 195), (179, 122, 66, 181), (262, 72, 74, 263), (155, 121, 60, 154), (194, 68, 71, 197), (178, 123, 64, 180), (265, 127, 75, 264), (198, 125, 70, 196), (264, 75, 73, 267), (154, 60, 61, 157), (129, 128, 77, 76), (130, 131, 83, 82), (132, 133, 87, 84), (134, 135, 90, 88), (159, 76, 77, 158), (270, 91, 89, 271), (193, 132, 84, 188), (163, 128, 78, 160), (190, 86, 85, 189), (160, 78, 79, 161), (188, 84, 87, 191), (162, 129, 76, 159), (192, 133, 86, 190), (184, 80, 81, 183), (272, 134, 88, 269), (182, 82, 83, 185), (243, 274, 98, 238), (237, 137, 94, 233), (235, 93, 95, 234), (236, 136, 93, 235), (138, 139, 99, 97), (240, 97, 99, 239), (242, 138, 97, 240), (238, 98, 96, 241), (241, 96, 138, 242), (96, 98, 139, 138), (232, 92, 136, 236), (234, 95, 137, 237), (239, 99, 274, 243), (271, 89, 134, 272), (191, 87, 133, 192), (161, 79, 129, 162), (158, 77, 128, 163), (189, 85, 132, 193), (89, 91, 135, 134), (85, 86, 133, 132), (81, 80, 131, 130), (79, 78, 128, 129), (197, 71, 125, 198), (263, 74, 127, 265), (177, 67, 123, 178), (153, 63, 121, 155), (176, 65, 122, 179), (267, 73, 126, 266), (183, 81, 130, 186), (268, 90, 135, 273), (185, 83, 131, 187), (253, 58, 119, 254), (209, 53, 116, 210), (157, 61, 120, 156), (167, 51, 115, 168), (195, 69, 124, 199), (142, 45, 112, 144), (140, 47, 113, 145), (17, 33, 106, 104), (34, 40, 109, 107), (251, 57, 118, 255), (165, 49, 114, 169), (207, 55, 117, 211), (216, 20, 105, 220), (219, 17, 104, 221), (1, 278, 284, 10), (9, 275, 276, 0), (224, 0, 100, 230), (222, 6, 102, 231), (3, 280, 281, 101), (42, 140, 145, 111), (40, 142, 144, 109), (109, 144, 141, 41), (111, 145, 143, 39), (39, 143, 142, 40), (41, 141, 140, 42), (45, 147, 151, 112), (47, 148, 150, 113), (44, 149, 147, 45), (113, 150, 149, 44), (46, 146, 148, 47), (112, 151, 146, 46), (147, 157, 156, 151), (148, 153, 155, 150), (149, 154, 157, 147), (150, 155, 154, 149), (146, 152, 153, 148), (151, 156, 152, 146), (61, 158, 163, 120), (63, 161, 162, 121), (121, 162, 159, 60), (62, 160, 161, 63), (120, 163, 160, 62), (60, 159, 158, 61), (38, 165, 169, 110), (39, 167, 168, 111), (42, 166, 165, 38), (43, 164, 167, 39), (111, 168, 166, 42), (110, 169, 164, 43), (49, 170, 175, 114), (51, 172, 174, 115), (115, 174, 171, 48), (114, 175, 173, 50), (48, 171, 170, 49), (50, 173, 172, 51), (170, 176, 179, 175), (172, 177, 178, 174), (174, 178, 180, 171), (175, 179, 181, 173), (171, 180, 176, 170), (173, 181, 177, 172), (67, 185, 187, 123), (65, 183, 186, 122), (66, 182, 185, 67), (64, 184, 183, 65), (122, 186, 182, 66), (123, 187, 184, 64), (69, 189, 193, 124), (71, 191, 192, 125), (125, 192, 190, 70), (68, 188, 191, 71), (70, 190, 189, 69), (124, 193, 188, 68), (200, 195, 199, 205), (203, 197, 198, 204), (204, 198, 196, 201), (202, 194, 197, 203), (201, 196, 195, 200), (205, 199, 194, 202), (116, 205, 202, 52), (54, 201, 200, 53), (52, 202, 203, 55), (117, 204, 201, 54), (55, 203, 204, 117), (53, 200, 205, 116), (43, 207, 211, 110), (37, 209, 210, 108), (38, 206, 209, 37), (108, 210, 208, 36), (36, 208, 207, 43), (110, 211, 206, 38), (6, 219, 221, 102), (5, 216, 220, 103), (13, 217, 219, 6), (7, 218, 215, 14), (103, 220, 212, 4), (102, 221, 218, 7), (12, 213, 217, 13), (4, 212, 213, 12), (14, 215, 214, 15), (15, 214, 216, 5), (2, 222, 231, 101), (4, 224, 230, 103), (8, 9, 229, 228), (2, 8, 228, 222), (14, 15, 227, 226), (7, 14, 226, 223), (15, 5, 225, 227), (9, 0, 224, 229), (103, 230, 225, 5), (101, 231, 223, 3), (245, 234, 237, 249), (247, 232, 236, 248), (248, 236, 235, 246), (246, 235, 234, 245), (249, 237, 233, 244), (244, 233, 232, 247), (95, 239, 243, 137), (92, 241, 242, 136), (94, 238, 241, 92), (136, 242, 240, 93), (93, 240, 239, 95), (137, 243, 238, 94), (34, 244, 247, 20), (107, 249, 244, 34), (21, 246, 245, 35), (105, 248, 246, 21), (20, 247, 248, 105), (35, 245, 249, 107), (33, 251, 255, 106), (36, 253, 254, 108), (32, 250, 253, 36), (37, 252, 251, 33), (108, 254, 252, 37), (106, 255, 250, 32), (57, 257, 261, 118), (58, 258, 260, 119), (59, 259, 257, 57), (119, 260, 259, 59), (56, 256, 258, 58), (118, 261, 256, 56), (257, 267, 266, 261), (258, 263, 265, 260), (259, 264, 267, 257), (260, 265, 264, 259), (256, 262, 263, 258), (261, 266, 262, 256), (74, 268, 273, 127), (73, 271, 272, 126), (126, 272, 269, 72), (75, 270, 271, 73), (72, 269, 268, 74), (127, 273, 270, 75), (274, 139, 98), (99, 139, 274), (35, 41, 29), (33, 17, 25), (276, 286, 287, 277), (281, 291, 292, 282), (278, 288, 294, 284), (279, 289, 290, 280), (283, 293, 285, 275), (277, 287, 288, 278), (11, 279, 280, 3), (0, 276, 277, 100), (8, 283, 275, 9), (101, 281, 282, 2), (356, 296, 295, 363), (363, 295, 297, 364), (361, 301, 302, 362), (359, 298, 304, 360), (357, 299, 300, 358), (355, 303, 296, 356), (275, 285, 286, 276), (284, 294, 289, 279), (282, 292, 293, 283), (280, 290, 291, 281), (360, 304, 299, 357), (362, 302, 303, 355), (358, 300, 301, 361), (364, 297, 298, 359), (296, 306, 305, 295), (301, 311, 312, 302), (304, 314, 309, 299), (299, 309, 310, 300), (295, 305, 307, 297), (298, 308, 314, 304), (297, 307, 308, 298), (300, 310, 311, 301), (302, 312, 313, 303), (303, 313, 306, 296), (308, 318, 324, 314), (314, 324, 319, 309), (309, 319, 320, 310), (313, 323, 316, 306), (305, 315, 317, 307), (307, 317, 318, 308), (312, 322, 323, 313), (310, 320, 321, 311), (306, 316, 315, 305), (311, 321, 322, 312), (319, 329, 330, 320), (323, 333, 326, 316), (315, 325, 327, 317), (317, 327, 328, 318), (322, 332, 333, 323), (320, 330, 331, 321), (316, 326, 325, 315), (321, 331, 332, 322), (318, 328, 334, 324), (324, 334, 329, 319), (333, 343, 336, 326), (325, 335, 337, 327), (327, 337, 338, 328), (332, 342, 343, 333), (330, 340, 341, 331), (326, 336, 335, 325), (331, 341, 342, 332), (328, 338, 344, 334), (334, 344, 339, 329), (329, 339, 340, 330), (335, 345, 347, 337), (337, 347, 348, 338), (342, 352, 353, 343), (340, 350, 351, 341), (336, 346, 345, 335), (341, 351, 352, 342), (338, 348, 354, 344), (344, 354, 349, 339), (339, 349, 350, 340), (343, 353, 346, 336), (374, 364, 359, 367), (371, 358, 361, 368), (373, 362, 355, 365), (372, 360, 357, 366), (365, 355, 356, 370), (366, 357, 358, 371), (367, 359, 360, 372), (368, 361, 362, 373), (369, 363, 364, 374), (370, 356, 363, 369), (380, 370, 369, 379), (379, 369, 374, 384), (378, 368, 373, 383), (377, 367, 372, 382), (376, 366, 371, 381), (375, 365, 370, 380), (382, 372, 366, 376), (383, 373, 365, 375), (381, 371, 368, 378), (384, 374, 367, 377), (287, 384, 377, 288), (290, 381, 378, 291), (292, 383, 375, 293), (294, 382, 376, 289), (293, 375, 380, 285), (289, 376, 381, 290), (288, 377, 382, 294), (291, 378, 383, 292), (286, 379, 384, 287), (285, 380, 379, 286)])
_uv = me_cube_004.uv_layers.new(name='UVMap')
_uv.uv.foreach_set('vector', [0.7079, 0.6324, 0.7032, 0.6421, 0.6888, 0.6086, 0.6971, 0.6047, 0.09778, 0.417, 0.09685, 0.4127, 0.1076, 0.3963, 0.1083, 0.4014, 0.1865, 0.3877, 0.2121, 0.3617, 0.2596, 0.3644, 0.231, 0.3867, 0.2726, 0.4485, 0.2414, 0.4969, 0.2149, 0.497, 0.2274, 0.397, 0.7747, 0.438, 0.7464, 0.4383, 0.7458, 0.4293, 0.7748, 0.4302, 0.1851, 0.3969, 0.2274, 0.397, 0.2149, 0.497, 0.1707, 0.4972, 0.1083, 0.4014, 0.1479, 0.3984, 0.1242, 0.4973, 0.07997, 0.4975, 0.1479, 0.3984, 0.1851, 0.3969, 0.1707, 0.4972, 0.1242, 0.4973, 0.8252, 0.4408, 0.7991, 0.439, 0.7991, 0.4313, 0.8254, 0.4328, 0.7991, 0.439, 0.7747, 0.438, 0.7748, 0.4302, 0.7991, 0.4313, 0.1479, 0.3893, 0.1654, 0.3652, 0.2121, 0.3617, 0.1865, 0.3877, 0.7472, 0.4143, 0.678, 0.3681, 0.7487, 0.3872, 0.7737, 0.4235, 0.7523, 0.5757, 0.7606, 0.5717, 0.7602, 0.6096, 0.752, 0.6053, 0.7253, 0.5472, 0.7256, 0.5346, 0.7462, 0.5383, 0.7415, 0.548, 0.2121, 0.3617, 0.2029, 0.2938, 0.2468, 0.2941, 0.2596, 0.3644, 0.678, 0.3681, 0.6918, 0.2917, 0.7551, 0.314, 0.7487, 0.3872, 0.1203, 0.369, 0.1178, 0.3035, 0.1621, 0.2963, 0.1654, 0.3652, 0.7737, 0.4235, 0.7487, 0.3872, 0.7857, 0.3889, 0.7989, 0.4248, 0.09409, 0.4045, 0.08737, 0.3487, 0.1203, 0.369, 0.1065, 0.3919, 0.7341, 0.4311, 0.6786, 0.3748, 0.678, 0.3681, 0.7472, 0.4143, 0.1065, 0.3919, 0.1203, 0.369, 0.1654, 0.3652, 0.1479, 0.3893, 0.7989, 0.4248, 0.7857, 0.3889, 0.8495, 0.3706, 0.8259, 0.4259, 0.8287, 0.3219, 0.8435, 0.2065, 0.874, 0.2363, 0.1621, 0.2963, 0.2014, 0.2139, 0.2518, 0.2171, 0.2029, 0.2938, 0.1178, 0.3035, 0.1085, 0.2687, 0.2014, 0.2139, 0.1621, 0.2963, 0.1203, 0.369, 0.1019, 0.2527, 0.1085, 0.2687, 0.1178, 0.3035, 0.1654, 0.3652, 0.1621, 0.2963, 0.2029, 0.2938, 0.2121, 0.3617, 0.7487, 0.3872, 0.7551, 0.314, 0.7907, 0.3157, 0.7857, 0.3889, 0.2029, 0.2938, 0.2518, 0.2171, 0.2853, 0.2384, 0.2468, 0.2941, 0.7857, 0.3889, 0.7907, 0.3157, 0.8287, 0.3219, 0.8495, 0.3706, 0.6802, 0.08316, 0.6806, 0.08134, 0.6932, 0.08329, 0.6932, 0.08512, 0.8279, 0.06949, 0.8287, 0.06806, 0.8353, 0.0711, 0.8347, 0.07243, 0.2203, 0.102, 0.2211, 0.09947, 0.2325, 0.1022, 0.2319, 0.105, 0.0903, 0.2399, 0.0906, 0.2366, 0.101, 0.2363, 0.1011, 0.2398, 0.6652, 0.2863, 0.6902, 0.1853, 0.7015, 0.1817, 0.6766, 0.29, 0.3163, 0.3378, 0.32, 0.3439, 0.2926, 0.3572, 0.2886, 0.36, 0.6918, 0.2917, 0.7015, 0.1817, 0.7353, 0.1784, 0.7551, 0.314, 0.678, 0.3681, 0.6766, 0.29, 0.6918, 0.2917, 0.08737, 0.3487, 0.09789, 0.2933, 0.1019, 0.2527, 0.1203, 0.369, 0.7907, 0.3157, 0.7892, 0.1876, 0.8435, 0.2065, 0.8287, 0.3219, 0.7551, 0.314, 0.7353, 0.1784, 0.7892, 0.1876, 0.7907, 0.3157, 0.2468, 0.2941, 0.2853, 0.2384, 0.279, 0.27, 0.2596, 0.3644, 0.2285, 0.05814, 0.2286, 0.05658, 0.2442, 0.05656, 0.2442, 0.05813, 0.2825, 0.2065, 0.2835, 0.2032, 0.3089, 0.2027, 0.3084, 0.2061, 0.2733, 0.1994, 0.2745, 0.1964, 0.2835, 0.2032, 0.2825, 0.2065, 0.6749, 0.08156, 0.6754, 0.07978, 0.6806, 0.08134, 0.6802, 0.08316, 0.1413, 0.07478, 0.1415, 0.07177, 0.1477, 0.07162, 0.1478, 0.07456, 0.7518, 0.04788, 0.7525, 0.04625, 0.7595, 0.04988, 0.759, 0.05166, 0.2266, 0.1045, 0.2271, 0.1018, 0.2472, 0.1049, 0.2469, 0.1077, 0.759, 0.05166, 0.7595, 0.04988, 0.7725, 0.05316, 0.7721, 0.05498, 0.6766, 0.05861, 0.677, 0.05658, 0.6814, 0.058, 0.6811, 0.06003, 0.1567, 0.2193, 0.1565, 0.2168, 0.1764, 0.2134, 0.177, 0.2159, 0.1476, 0.2201, 0.1475, 0.2177, 0.1565, 0.2168, 0.1567, 0.2193, 0.8347, 0.07243, 0.8353, 0.0711, 0.8524, 0.07814, 0.852, 0.07958, 0.7601, 0.0346, 0.7605, 0.03311, 0.7752, 0.03677, 0.7749, 0.03828, 0.8834, 0.1592, 0.8842, 0.1579, 0.8887, 0.161, 0.888, 0.1624, 0.888, 0.1624, 0.8887, 0.161, 0.8983, 0.1632, 0.8978, 0.1648, 0.1011, 0.2398, 0.101, 0.2363, 0.1192, 0.2241, 0.1198, 0.2273, 0.7553, 0.02807, 0.7634, 0.01248, 0.7647, 0.02083, 0.761, 0.03136, 0.8956, 0.1205, 0.9031, 0.1031, 0.9015, 0.1094, 0.8992, 0.1247, 0.2275, 0.05453, 0.2293, 0.03736, 0.2338, 0.03465, 0.2339, 0.05518, 0.07093, 0.1284, 0.07438, 0.1115, 0.08937, 0.1122, 0.09411, 0.1279, 0.07419, 0.1715, 0.07398, 0.1683, 0.08169, 0.1672, 0.08202, 0.1703, 0.6811, 0.06003, 0.6814, 0.058, 0.6952, 0.06006, 0.6951, 0.06214, 0.8362, 0.06077, 0.8371, 0.05815, 0.8587, 0.06453, 0.8579, 0.06718, 0.2269, 0.05844, 0.2271, 0.05686, 0.2339, 0.05707, 0.2339, 0.05863, 0.08202, 0.1703, 0.08169, 0.1672, 0.09605, 0.1577, 0.09651, 0.1607, 0.3026, 0.09107, 0.3031, 0.0887, 0.3045, 0.08992, 0.3043, 0.09225, 0.1478, 0.07456, 0.1477, 0.07162, 0.1659, 0.0708, 0.1661, 0.07374, 0.754, 0.03167, 0.7545, 0.03023, 0.7605, 0.03311, 0.7601, 0.0346, 0.8929, 0.1247, 0.8943, 0.1228, 0.8984, 0.1264, 0.8975, 0.1283, 0.8313, 0.05652, 0.8325, 0.05405, 0.8371, 0.05815, 0.8362, 0.06077, 0.8975, 0.1283, 0.8984, 0.1264, 0.9063, 0.1352, 0.9056, 0.1373, 0.3043, 0.09225, 0.3045, 0.08992, 0.3331, 0.09163, 0.3332, 0.09395, 0.3103, 0.06708, 0.3316, 0.06987, 0.3307, 0.07169, 0.3127, 0.06878, 0.2239, 0.03687, 0.2505, 0.04111, 0.2449, 0.03577, 0.2284, 0.03416, 0.1468, 0.04361, 0.1719, 0.04595, 0.1724, 0.04596, 0.1441, 0.04941, 0.07459, 0.1112, 0.09288, 0.1115, 0.09059, 0.1085, 0.07584, 0.108, 0.3046, 0.08817, 0.3127, 0.06878, 0.3307, 0.07169, 0.3331, 0.08988, 0.8992, 0.1247, 0.9015, 0.1094, 0.909, 0.1183, 0.9072, 0.1334, 0.1418, 0.06892, 0.1468, 0.04361, 0.1441, 0.04941, 0.1477, 0.06936, 0.6773, 0.05469, 0.6834, 0.03332, 0.6858, 0.03986, 0.6816, 0.05649, 0.8378, 0.05618, 0.8447, 0.04423, 0.8582, 0.04444, 0.8592, 0.06246, 0.6816, 0.05649, 0.6858, 0.03986, 0.6952, 0.04387, 0.6953, 0.05851, 0.1477, 0.06936, 0.1441, 0.04941, 0.1724, 0.04596, 0.1657, 0.06854, 0.3036, 0.08649, 0.3128, 0.06854, 0.3151, 0.07025, 0.3046, 0.08817, 0.8346, 0.05212, 0.8421, 0.03654, 0.8447, 0.04423, 0.8378, 0.05618, 0.761, 0.03136, 0.7647, 0.02083, 0.7755, 0.0227, 0.7756, 0.03496, 0.07181, 0.141, 0.07366, 0.11, 0.07462, 0.1088, 0.07093, 0.1257, 0.2286, 0.0547, 0.2284, 0.03416, 0.2466, 0.03189, 0.2442, 0.05468, 0.3347, 0.3268, 0.4296, 0.2638, 0.4349, 0.2685, 0.324, 0.342, 0.3181, 0.3279, 0.321, 0.3275, 0.3208, 0.346, 0.3116, 0.3457, 0.5999, 0.3059, 0.5974, 0.3044, 0.5926, 0.2714, 0.5947, 0.2698, 0.5945, 0.3119, 0.5928, 0.3101, 0.5974, 0.3044, 0.5999, 0.3059, 0.5039, 0.2805, 0.5011, 0.2631, 0.5095, 0.2666, 0.5141, 0.2781, 0.5957, 0.3029, 0.5141, 0.2781, 0.5095, 0.2666, 0.5903, 0.2714, 0.5942, 0.3017, 0.507, 0.2737, 0.5171, 0.2713, 0.5987, 0.2961, 0.256, 0.08788, 0.2486, 0.0354, 0.2236, 0.03598, 0.2215, 0.08798, 0.3303, 0.3443, 0.4151, 0.267, 0.426, 0.2729, 0.3406, 0.3888, 0.2491, 0.05105, 0.2248, 0.0511, 0.2246, 0.04257, 0.2488, 0.04229, 0.2886, 0.36, 0.2926, 0.3572, 0.3412, 0.3933, 0.3382, 0.3968, 0.5947, 0.2698, 0.5926, 0.2714, 0.5882, 0.2665, 0.5891, 0.266, 0.5903, 0.2714, 0.5095, 0.2666, 0.5047, 0.26, 0.5848, 0.2671, 0.9072, 0.1334, 0.909, 0.1183, 0.9133, 0.1129, 0.9128, 0.1338, 0.1657, 0.06854, 0.1724, 0.04596, 0.1719, 0.04595, 0.1722, 0.06632, 0.6953, 0.05851, 0.6952, 0.04387, 0.6985, 0.03642, 0.7026, 0.05681, 0.3331, 0.08988, 0.3307, 0.07169, 0.3316, 0.06987, 0.3308, 0.09132, 0.8592, 0.06246, 0.8582, 0.04444, 0.8549, 0.03614, 0.8651, 0.06239, 0.909, 0.1183, 0.9015, 0.1094, 0.9031, 0.1031, 0.9133, 0.1129, 0.8582, 0.04444, 0.8447, 0.04423, 0.8421, 0.03654, 0.8549, 0.03614, 0.7755, 0.0227, 0.7647, 0.02083, 0.7634, 0.01248, 0.7804, 0.0167, 0.6952, 0.04387, 0.6858, 0.03986, 0.6834, 0.03332, 0.6985, 0.03642, 0.1661, 0.07374, 0.1659, 0.0708, 0.1729, 0.06913, 0.1735, 0.07209, 0.09651, 0.1607, 0.09605, 0.1577, 0.1038, 0.1567, 0.1045, 0.1598, 0.2442, 0.05813, 0.2442, 0.05656, 0.251, 0.05633, 0.2512, 0.05793, 0.6951, 0.06214, 0.6952, 0.06006, 0.7027, 0.05874, 0.7028, 0.06079, 0.7749, 0.03828, 0.7752, 0.03677, 0.7819, 0.03701, 0.7817, 0.03856, 0.9056, 0.1373, 0.9063, 0.1352, 0.9118, 0.1363, 0.9111, 0.1386, 0.7756, 0.03496, 0.7755, 0.0227, 0.7804, 0.0167, 0.7823, 0.0347, 0.09411, 0.1252, 0.08937, 0.1095, 0.09195, 0.1106, 0.09785, 0.135, 0.2442, 0.05468, 0.2461, 0.03596, 0.2517, 0.0413, 0.2506, 0.05397, 0.1198, 0.2273, 0.1192, 0.2241, 0.1297, 0.2221, 0.1305, 0.2249, 0.852, 0.07958, 0.8524, 0.07814, 0.8577, 0.07871, 0.8575, 0.0802, 0.3332, 0.09395, 0.3331, 0.09163, 0.3311, 0.09352, 0.3313, 0.09588, 0.2469, 0.1077, 0.2472, 0.1049, 0.2516, 0.1056, 0.2516, 0.1083, 0.8579, 0.06718, 0.8587, 0.06453, 0.8645, 0.06503, 0.864, 0.0678, 0.3084, 0.2061, 0.3089, 0.2027, 0.3128, 0.2008, 0.3126, 0.2041, 0.6932, 0.08512, 0.6932, 0.08329, 0.7022, 0.08177, 0.7024, 0.08356, 0.8495, 0.3706, 0.874, 0.2363, 0.882, 0.2378, 0.8702, 0.3723, 0.279, 0.27, 0.2853, 0.2384, 0.2998, 0.2446, 0.2937, 0.2674, 0.8978, 0.1648, 0.8983, 0.1632, 0.9031, 0.1642, 0.9028, 0.1658, 0.7721, 0.05498, 0.7725, 0.05316, 0.7804, 0.05336, 0.7802, 0.05513, 0.177, 0.2159, 0.1764, 0.2134, 0.1902, 0.2096, 0.191, 0.2119, 0.231, 0.3867, 0.2596, 0.3644, 0.3057, 0.4233, 0.2861, 0.4356, 0.8259, 0.4259, 0.8495, 0.3706, 0.8702, 0.3723, 0.8405, 0.4236, 0.7415, 0.548, 0.7462, 0.5383, 0.7606, 0.5717, 0.7523, 0.5757, 0.6974, 0.575, 0.6892, 0.5708, 0.7042, 0.5378, 0.7088, 0.5476, 0.7464, 0.4383, 0.7277, 0.4968, 0.7087, 0.4971, 0.7357, 0.4418, 0.8252, 0.4408, 0.8254, 0.4328, 0.8393, 0.4375, 0.8389, 0.4444, 0.7406, 0.6327, 0.7452, 0.6426, 0.7238, 0.6458, 0.7241, 0.6331, 0.7353, 0.1784, 0.6932, 0.08512, 0.7024, 0.08356, 0.7337, 0.1757, 0.2853, 0.2384, 0.3084, 0.2061, 0.3126, 0.2041, 0.2998, 0.2446, 0.6902, 0.1853, 0.6749, 0.08156, 0.6802, 0.08316, 0.7015, 0.1817, 0.2511, 0.2166, 0.2733, 0.1994, 0.2825, 0.2065, 0.2518, 0.2171, 0.2518, 0.2171, 0.2825, 0.2065, 0.3084, 0.2061, 0.2853, 0.2384, 0.7015, 0.1817, 0.6802, 0.08316, 0.6932, 0.08512, 0.7353, 0.1784, 0.3089, 0.2027, 0.3094, 0.1999, 0.313, 0.198, 0.3128, 0.2008, 0.6932, 0.08329, 0.6934, 0.0817, 0.7021, 0.08023, 0.7022, 0.08177, 0.2835, 0.2032, 0.2843, 0.2004, 0.3094, 0.1999, 0.3089, 0.2027, 0.2745, 0.1964, 0.2756, 0.194, 0.2843, 0.2004, 0.2835, 0.2032, 0.6806, 0.08134, 0.6807, 0.07975, 0.6934, 0.0817, 0.6932, 0.08329, 0.6754, 0.07978, 0.6757, 0.07822, 0.6807, 0.07975, 0.6806, 0.08134, 0.3094, 0.1999, 0.3332, 0.09395, 0.3313, 0.09588, 0.313, 0.198, 0.6934, 0.0817, 0.6951, 0.06214, 0.7028, 0.06079, 0.7021, 0.08023, 0.2843, 0.2004, 0.3043, 0.09225, 0.3332, 0.09395, 0.3094, 0.1999, 0.2756, 0.194, 0.3026, 0.09107, 0.3043, 0.09225, 0.2843, 0.2004, 0.6807, 0.07975, 0.6811, 0.06003, 0.6951, 0.06214, 0.6934, 0.0817, 0.6757, 0.07822, 0.6766, 0.05861, 0.6811, 0.06003, 0.6807, 0.07975, 0.3331, 0.09163, 0.3331, 0.08988, 0.3308, 0.09132, 0.3311, 0.09352, 0.6952, 0.06006, 0.6953, 0.05851, 0.7026, 0.05681, 0.7027, 0.05874, 0.3031, 0.0887, 0.3036, 0.08649, 0.3046, 0.08817, 0.3045, 0.08992, 0.6814, 0.058, 0.6816, 0.05649, 0.6953, 0.05851, 0.6952, 0.06006, 0.677, 0.05658, 0.6773, 0.05469, 0.6816, 0.05649, 0.6814, 0.058, 0.3045, 0.08992, 0.3046, 0.08817, 0.3331, 0.08988, 0.3331, 0.09163, 0.7892, 0.1876, 0.7721, 0.05498, 0.7802, 0.05513, 0.7902, 0.1887, 0.2518, 0.2171, 0.2469, 0.1077, 0.2516, 0.1083, 0.2511, 0.2166, 0.7353, 0.1784, 0.759, 0.05166, 0.7721, 0.05498, 0.7892, 0.1876, 0.2073, 0.2086, 0.2266, 0.1045, 0.2469, 0.1077, 0.2518, 0.2171, 0.7337, 0.1757, 0.7518, 0.04788, 0.759, 0.05166, 0.7353, 0.1784, 0.207, 0.2123, 0.2281, 0.1025, 0.2398, 0.1054, 0.2146, 0.2148, 0.7725, 0.05316, 0.7729, 0.05145, 0.7806, 0.05167, 0.7804, 0.05336, 0.2472, 0.1049, 0.2475, 0.1023, 0.2516, 0.1031, 0.2516, 0.1056, 0.7525, 0.04625, 0.7532, 0.04469, 0.76, 0.0482, 0.7595, 0.04988, 0.2211, 0.09947, 0.2219, 0.09711, 0.233, 0.0997, 0.2325, 0.1022, 0.7595, 0.04988, 0.76, 0.0482, 0.7729, 0.05145, 0.7725, 0.05316, 0.2271, 0.1018, 0.2277, 0.09921, 0.2475, 0.1023, 0.2472, 0.1049, 0.7729, 0.05145, 0.7749, 0.03828, 0.7817, 0.03856, 0.7806, 0.05167, 0.2475, 0.1023, 0.2442, 0.05813, 0.2512, 0.05793, 0.2516, 0.1031, 0.7532, 0.04469, 0.754, 0.03167, 0.7601, 0.0346, 0.76, 0.0482, 0.2219, 0.09711, 0.2269, 0.05844, 0.2339, 0.05863, 0.233, 0.0997, 0.76, 0.0482, 0.7601, 0.0346, 0.7749, 0.03828, 0.7729, 0.05145, 0.2277, 0.09921, 0.2285, 0.05814, 0.2442, 0.05813, 0.2475, 0.1023, 0.2442, 0.05656, 0.2442, 0.05468, 0.2506, 0.05397, 0.251, 0.05633, 0.7752, 0.03677, 0.7756, 0.03496, 0.7823, 0.0347, 0.7819, 0.03701, 0.2286, 0.05658, 0.2286, 0.0547, 0.2442, 0.05468, 0.2442, 0.05656, 0.7605, 0.03311, 0.761, 0.03136, 0.7756, 0.03496, 0.7752, 0.03677, 0.2271, 0.05686, 0.2275, 0.05453, 0.2339, 0.05518, 0.2339, 0.05707, 0.7545, 0.03023, 0.7553, 0.02807, 0.761, 0.03136, 0.7605, 0.03311, 0.8587, 0.06453, 0.8592, 0.06246, 0.8651, 0.06239, 0.8645, 0.06503, 0.1659, 0.0708, 0.1657, 0.06854, 0.1722, 0.06632, 0.1729, 0.06913, 0.8325, 0.05405, 0.8346, 0.05212, 0.8378, 0.05618, 0.8371, 0.05815, 0.1477, 0.07162, 0.1477, 0.06936, 0.1657, 0.06854, 0.1659, 0.0708, 0.8371, 0.05815, 0.8378, 0.05618, 0.8592, 0.06246, 0.8587, 0.06453, 0.1415, 0.07177, 0.1418, 0.06892, 0.1477, 0.06936, 0.1477, 0.07162, 0.8528, 0.07672, 0.8579, 0.06718, 0.864, 0.0678, 0.858, 0.07725, 0.1759, 0.2109, 0.1661, 0.07374, 0.1735, 0.07209, 0.1893, 0.2073, 0.8295, 0.06658, 0.8313, 0.05652, 0.8362, 0.06077, 0.8357, 0.06973, 0.1562, 0.2142, 0.1478, 0.07456, 0.1661, 0.07374, 0.1759, 0.2109, 0.8357, 0.06973, 0.8362, 0.06077, 0.8579, 0.06718, 0.8528, 0.07672, 0.1475, 0.2152, 0.1413, 0.07478, 0.1478, 0.07456, 0.1562, 0.2142, 0.1475, 0.2177, 0.1475, 0.2152, 0.1562, 0.2142, 0.1565, 0.2168, 0.8353, 0.0711, 0.8357, 0.06973, 0.8528, 0.07672, 0.8524, 0.07814, 0.1565, 0.2168, 0.1562, 0.2142, 0.1759, 0.2109, 0.1764, 0.2134, 0.8287, 0.06806, 0.8295, 0.06658, 0.8357, 0.06973, 0.8353, 0.0711, 0.1764, 0.2134, 0.1759, 0.2109, 0.1893, 0.2073, 0.1902, 0.2096, 0.8524, 0.07814, 0.8528, 0.07672, 0.858, 0.07725, 0.8577, 0.07871, 0.2014, 0.2139, 0.177, 0.2159, 0.191, 0.2119, 0.2031, 0.2128, 0.8435, 0.2065, 0.852, 0.07958, 0.8575, 0.0802, 0.8419, 0.209, 0.7892, 0.1876, 0.8347, 0.07243, 0.852, 0.07958, 0.8435, 0.2065, 0.1321, 0.2276, 0.1476, 0.2201, 0.1567, 0.2193, 0.1085, 0.2687, 0.1085, 0.2687, 0.1567, 0.2193, 0.177, 0.2159, 0.2014, 0.2139, 0.7902, 0.1887, 0.8279, 0.06949, 0.8347, 0.07243, 0.7892, 0.1876, 0.8254, 0.4328, 0.8259, 0.4259, 0.8405, 0.4236, 0.8393, 0.4375, 0.2597, 0.408, 0.2624, 0.4033, 0.2839, 0.4284, 0.2827, 0.4311, 0.7991, 0.4313, 0.7989, 0.4248, 0.8259, 0.4259, 0.8254, 0.4328, 0.1076, 0.3963, 0.1065, 0.3919, 0.1479, 0.3893, 0.1477, 0.3935, 0.7347, 0.4355, 0.7341, 0.4311, 0.7472, 0.4143, 0.7458, 0.4293, 0.09685, 0.4127, 0.09409, 0.4045, 0.1065, 0.3919, 0.1076, 0.3963, 0.7748, 0.4302, 0.7737, 0.4235, 0.7989, 0.4248, 0.7991, 0.4313, 0.7458, 0.4293, 0.7472, 0.4143, 0.7737, 0.4235, 0.7748, 0.4302, 0.1477, 0.3935, 0.1479, 0.3893, 0.1865, 0.3877, 0.1849, 0.392, 0.1849, 0.392, 0.1865, 0.3877, 0.231, 0.3867, 0.2283, 0.3914, 0.8247, 0.4947, 0.8252, 0.4408, 0.8389, 0.4444, 0.8436, 0.4936, 0.7458, 0.4293, 0.7464, 0.4383, 0.7357, 0.4418, 0.7347, 0.4355, 0.7916, 0.4941, 0.7604, 0.4944, 0.7747, 0.438, 0.7991, 0.439, 0.8247, 0.4947, 0.7916, 0.4941, 0.7991, 0.439, 0.8252, 0.4408, 0.1477, 0.3935, 0.1849, 0.392, 0.1851, 0.3969, 0.1479, 0.3984, 0.1076, 0.3963, 0.1477, 0.3935, 0.1479, 0.3984, 0.1083, 0.4014, 0.1849, 0.392, 0.2283, 0.3914, 0.2274, 0.397, 0.1851, 0.3969, 0.7604, 0.4944, 0.7277, 0.4968, 0.7464, 0.4383, 0.7747, 0.438, 0.2891, 0.4422, 0.2877, 0.4462, 0.2274, 0.397, 0.2283, 0.3914, 0.05913, 0.4973, 0.09778, 0.417, 0.1083, 0.4014, 0.07997, 0.4975, 0.6737, 0.2934, 0.5947, 0.2698, 0.5891, 0.266, 0.6635, 0.2901, 0.2645, 0.3606, 0.2886, 0.36, 0.3382, 0.3968, 0.3091, 0.4186, 0.6757, 0.3715, 0.5945, 0.3119, 0.5999, 0.3059, 0.6741, 0.3654, 0.6741, 0.3654, 0.5999, 0.3059, 0.5947, 0.2698, 0.6737, 0.2934, 0.3129, 0.3121, 0.3274, 0.3308, 0.3225, 0.344, 0.2999, 0.3158, 0.2828, 0.2762, 0.3163, 0.3378, 0.2886, 0.36, 0.2645, 0.3606, 0.5926, 0.2714, 0.5903, 0.2714, 0.5848, 0.2671, 0.5882, 0.2665, 0.2926, 0.3572, 0.2956, 0.3543, 0.344, 0.3901, 0.3412, 0.3933, 0.3152, 0.3427, 0.3141, 0.3406, 0.3034, 0.3505, 0.3065, 0.3551, 0.5928, 0.3101, 0.5911, 0.3085, 0.5957, 0.3029, 0.5974, 0.3044, 0.5974, 0.3044, 0.5957, 0.3029, 0.5903, 0.2714, 0.5926, 0.2714, 0.3324, 0.33, 0.3383, 0.3324, 0.3452, 0.3465, 0.3409, 0.3489, 0.279, 0.27, 0.2828, 0.2762, 0.2645, 0.3606, 0.2596, 0.3644, 0.2937, 0.2674, 0.2959, 0.2725, 0.2828, 0.2762, 0.279, 0.27, 0.678, 0.3681, 0.6741, 0.3654, 0.6737, 0.2934, 0.6766, 0.29, 0.6786, 0.3748, 0.6757, 0.3715, 0.6741, 0.3654, 0.678, 0.3681, 0.2596, 0.3644, 0.2645, 0.3606, 0.3091, 0.4186, 0.3057, 0.4233, 0.6766, 0.29, 0.6737, 0.2934, 0.6635, 0.2901, 0.6652, 0.2863, 0.874, 0.2363, 0.8978, 0.1648, 0.9028, 0.1658, 0.882, 0.2378, 0.1085, 0.2687, 0.1198, 0.2273, 0.1305, 0.2249, 0.1321, 0.2276, 0.1019, 0.2527, 0.1011, 0.2398, 0.1198, 0.2273, 0.1085, 0.2687, 0.8435, 0.2065, 0.888, 0.1624, 0.8978, 0.1648, 0.874, 0.2363, 0.8419, 0.209, 0.8834, 0.1592, 0.888, 0.1624, 0.8435, 0.2065, 0.09789, 0.2933, 0.09372, 0.2389, 0.1011, 0.2398, 0.1019, 0.2527, 0.8983, 0.1632, 0.8988, 0.1618, 0.9035, 0.1628, 0.9031, 0.1642, 0.1192, 0.2241, 0.1187, 0.2212, 0.1289, 0.2194, 0.1297, 0.2221, 0.8887, 0.161, 0.8893, 0.1596, 0.8988, 0.1618, 0.8983, 0.1632, 0.8842, 0.1579, 0.8849, 0.1566, 0.8893, 0.1596, 0.8887, 0.161, 0.101, 0.2363, 0.1008, 0.2331, 0.1187, 0.2212, 0.1192, 0.2241, 0.0906, 0.2366, 0.09076, 0.2337, 0.1008, 0.2331, 0.101, 0.2363, 0.8988, 0.1618, 0.9056, 0.1373, 0.9111, 0.1386, 0.9035, 0.1628, 0.1187, 0.2212, 0.09651, 0.1607, 0.1045, 0.1598, 0.1289, 0.2194, 0.8893, 0.1596, 0.8975, 0.1283, 0.9056, 0.1373, 0.8988, 0.1618, 0.8849, 0.1566, 0.8929, 0.1247, 0.8975, 0.1283, 0.8893, 0.1596, 0.1008, 0.2331, 0.08202, 0.1703, 0.09651, 0.1607, 0.1187, 0.2212, 0.09076, 0.2337, 0.07419, 0.1715, 0.08202, 0.1703, 0.1008, 0.2331, 0.09605, 0.1577, 0.09411, 0.1252, 0.09785, 0.135, 0.1038, 0.1567, 0.9063, 0.1352, 0.9072, 0.1334, 0.9128, 0.1338, 0.9118, 0.1363, 0.07398, 0.1683, 0.07181, 0.141, 0.07093, 0.1257, 0.08169, 0.1672, 0.8984, 0.1264, 0.8992, 0.1247, 0.9072, 0.1334, 0.9063, 0.1352, 0.08169, 0.1672, 0.07093, 0.1257, 0.09411, 0.1252, 0.09605, 0.1577, 0.8943, 0.1228, 0.8956, 0.1205, 0.8992, 0.1247, 0.8984, 0.1264, 0.4296, 0.2638, 0.4511, 0.2734, 0.4349, 0.2685, 0.5095, 0.2666, 0.5011, 0.2631, 0.5047, 0.26, 0.6766, 0.29, 0.7015, 0.1817, 0.6918, 0.2917, 0.874, 0.2363, 0.8495, 0.3706, 0.8287, 0.3219, 0.06199, 0.5921, 0.05749, 0.5851, 0.0838, 0.5801, 0.0834, 0.5889, 0.08157, 0.7001, 0.08117, 0.7089, 0.05568, 0.7026, 0.06098, 0.6964, 0.104, 0.5926, 0.1093, 0.5864, 0.1261, 0.6246, 0.1184, 0.6261, 0.118, 0.6639, 0.1261, 0.666, 0.1075, 0.7039, 0.103, 0.6969, 0.04657, 0.6629, 0.0389, 0.6644, 0.0389, 0.623, 0.04698, 0.6251, 0.0834, 0.5889, 0.0838, 0.5801, 0.1093, 0.5864, 0.104, 0.5926, 0.752, 0.6053, 0.7602, 0.6096, 0.7452, 0.6426, 0.7406, 0.6327, 0.7088, 0.5476, 0.7042, 0.5378, 0.7256, 0.5346, 0.7253, 0.5472, 0.6971, 0.6047, 0.6888, 0.6086, 0.6892, 0.5708, 0.6974, 0.575, 0.7241, 0.6331, 0.7238, 0.6458, 0.7032, 0.6421, 0.7079, 0.6324, 0.1082, 0.8815, 0.2945, 0.8843, 0.2935, 0.9729, 0.1077, 0.9656, 0.3349, 0.6051, 0.2467, 0.6016, 0.2465, 0.5774, 0.3365, 0.5829, 0.352, 0.568, 0.2621, 0.5737, 0.2623, 0.5494, 0.3504, 0.5459, 0.8983, 0.9768, 0.7199, 0.9839, 0.719, 0.8986, 0.8979, 0.896, 0.8979, 0.8197, 0.7187, 0.817, 0.7197, 0.7318, 0.8983, 0.7388, 0.1082, 0.8022, 0.2941, 0.7994, 0.2945, 0.8843, 0.1082, 0.8815, 0.04698, 0.6251, 0.0389, 0.623, 0.05749, 0.5851, 0.06199, 0.5921, 0.1184, 0.6261, 0.1261, 0.6246, 0.1261, 0.666, 0.118, 0.6639, 0.06098, 0.6964, 0.05568, 0.7026, 0.0389, 0.6644, 0.04657, 0.6629, 0.103, 0.6969, 0.1075, 0.7039, 0.08117, 0.7089, 0.08157, 0.7001, 0.8979, 0.896, 0.719, 0.8986, 0.7187, 0.817, 0.8979, 0.8197, 0.1077, 0.7181, 0.2933, 0.7107, 0.2941, 0.7994, 0.1082, 0.8022, 0.9344, 0.5964, 0.8462, 0.5929, 0.846, 0.5686, 0.936, 0.5742, 0.9336, 0.645, 0.8436, 0.6506, 0.8438, 0.6263, 0.9319, 0.6228, 0.2945, 0.8843, 0.4818, 0.8812, 0.4814, 0.9648, 0.2935, 0.9729, 0.2621, 0.5737, 0.1726, 0.5672, 0.1728, 0.5454, 0.2623, 0.5494, 0.719, 0.8986, 0.5384, 0.8956, 0.5386, 0.82, 0.7187, 0.817, 0.7187, 0.817, 0.5386, 0.82, 0.5389, 0.7396, 0.7197, 0.7318, 0.2467, 0.6016, 0.1574, 0.6055, 0.1573, 0.5838, 0.2465, 0.5774, 0.7199, 0.9839, 0.5387, 0.9759, 0.5384, 0.8956, 0.719, 0.8986, 0.8436, 0.6506, 0.7541, 0.6442, 0.7543, 0.6224, 0.8438, 0.6263, 0.8462, 0.5929, 0.7569, 0.5967, 0.7568, 0.575, 0.846, 0.5686, 0.2933, 0.7107, 0.4817, 0.719, 0.482, 0.8025, 0.2941, 0.7994, 0.2941, 0.7994, 0.482, 0.8025, 0.4818, 0.8812, 0.2945, 0.8843, 0.5387, 0.9759, 0.5296, 0.9759, 0.5293, 0.8957, 0.5384, 0.8956, 0.5384, 0.8956, 0.5293, 0.8957, 0.5295, 0.82, 0.5386, 0.82, 0.5386, 0.82, 0.5295, 0.82, 0.5298, 0.7396, 0.5389, 0.7396, 0.482, 0.8025, 0.4915, 0.8025, 0.4912, 0.8812, 0.4818, 0.8812, 0.1574, 0.6055, 0.1529, 0.6055, 0.1529, 0.5838, 0.1573, 0.5838, 0.7541, 0.6442, 0.7498, 0.6441, 0.7499, 0.6224, 0.7543, 0.6224, 0.4817, 0.719, 0.4912, 0.719, 0.4915, 0.8025, 0.482, 0.8025, 0.7569, 0.5967, 0.7524, 0.5968, 0.7524, 0.575, 0.7568, 0.575, 0.4818, 0.8812, 0.4912, 0.8812, 0.4909, 0.9648, 0.4814, 0.9648, 0.1726, 0.5672, 0.1683, 0.5672, 0.1683, 0.5454, 0.1728, 0.5454, 0.5295, 0.82, 0.5156, 0.8199, 0.5158, 0.7396, 0.5298, 0.7396, 0.4915, 0.8025, 0.506, 0.8025, 0.5057, 0.8813, 0.4912, 0.8812, 0.1529, 0.6055, 0.146, 0.6055, 0.1462, 0.5838, 0.1529, 0.5838, 0.7498, 0.6441, 0.7431, 0.6441, 0.743, 0.6224, 0.7499, 0.6224, 0.4912, 0.719, 0.5057, 0.719, 0.506, 0.8025, 0.4915, 0.8025, 0.7524, 0.5968, 0.7455, 0.5967, 0.7457, 0.575, 0.7524, 0.575, 0.4912, 0.8812, 0.5057, 0.8813, 0.5054, 0.9648, 0.4909, 0.9648, 0.1683, 0.5672, 0.1616, 0.5672, 0.1614, 0.5455, 0.1683, 0.5454, 0.5296, 0.9759, 0.5156, 0.976, 0.5153, 0.8957, 0.5293, 0.8957, 0.5293, 0.8957, 0.5153, 0.8957, 0.5156, 0.8199, 0.5295, 0.82, 0.506, 0.8025, 0.5181, 0.8025, 0.5179, 0.8813, 0.5057, 0.8813, 0.146, 0.6055, 0.1402, 0.6055, 0.1407, 0.5837, 0.1462, 0.5838, 0.7431, 0.6441, 0.7375, 0.6442, 0.7372, 0.6225, 0.743, 0.6224, 0.5057, 0.719, 0.5179, 0.7188, 0.5181, 0.8025, 0.506, 0.8025, 0.7455, 0.5967, 0.7397, 0.5967, 0.7401, 0.5749, 0.7457, 0.575, 0.5972, 0.6919, 0.6094, 0.6919, 0.6091, 0.7755, 0.5969, 0.7754, 0.1616, 0.5672, 0.156, 0.5673, 0.1556, 0.5455, 0.1614, 0.5455, 0.5156, 0.976, 0.5039, 0.9761, 0.5037, 0.8957, 0.5153, 0.8957, 0.5153, 0.8957, 0.5037, 0.8957, 0.5038, 0.8199, 0.5156, 0.8199, 0.5156, 0.8199, 0.5038, 0.8199, 0.5041, 0.7395, 0.5158, 0.7396, 0.1402, 0.6055, 0.006307, 0.5975, 0.008515, 0.5724, 0.1407, 0.5837, 0.7375, 0.6442, 0.6055, 0.6553, 0.6033, 0.6302, 0.7372, 0.6225, 0.5179, 0.7188, 0.7998, 0.7024, 0.7999, 0.7969, 0.5181, 0.8025, 0.7397, 0.5967, 0.6058, 0.5887, 0.608, 0.5637, 0.7401, 0.5749, 0.5179, 0.8813, 0.8, 0.8871, 0.7998, 0.9817, 0.5176, 0.9649, 0.156, 0.5673, 0.02399, 0.5783, 0.02181, 0.5533, 0.1556, 0.5455, 0.5039, 0.9761, 0.2328, 0.9919, 0.2327, 0.901, 0.5037, 0.8957, 0.5037, 0.8957, 0.2327, 0.901, 0.2326, 0.8143, 0.5038, 0.8199, 0.5038, 0.8199, 0.2326, 0.8143, 0.2328, 0.7233, 0.5041, 0.7395, 0.5181, 0.8025, 0.7999, 0.7969, 0.8, 0.8871, 0.5179, 0.8813, 0.9382, 0.6446, 0.9336, 0.645, 0.9319, 0.6228, 0.9366, 0.6226, 0.939, 0.5966, 0.9344, 0.5964, 0.936, 0.5742, 0.9407, 0.5745, 0.09779, 0.7187, 0.1077, 0.7181, 0.1082, 0.8022, 0.09829, 0.8023, 0.9074, 0.8958, 0.8979, 0.896, 0.8979, 0.8197, 0.9074, 0.8198, 0.09829, 0.8023, 0.1082, 0.8022, 0.1082, 0.8815, 0.09829, 0.8814, 0.9074, 0.8198, 0.8979, 0.8197, 0.8983, 0.7388, 0.9078, 0.7393, 0.9078, 0.9763, 0.8983, 0.9768, 0.8979, 0.896, 0.9074, 0.8958, 0.3567, 0.5677, 0.352, 0.568, 0.3504, 0.5459, 0.3551, 0.5456, 0.3396, 0.6054, 0.3349, 0.6051, 0.3365, 0.5829, 0.3412, 0.5833, 0.09829, 0.8814, 0.1082, 0.8815, 0.1077, 0.9656, 0.09782, 0.9651, 0.0901, 0.8812, 0.09829, 0.8814, 0.09782, 0.9651, 0.08963, 0.9647, 0.3434, 0.6056, 0.3396, 0.6054, 0.3412, 0.5833, 0.3451, 0.5836, 0.3606, 0.5674, 0.3567, 0.5677, 0.3551, 0.5456, 0.359, 0.5454, 0.9157, 0.9759, 0.9078, 0.9763, 0.9074, 0.8958, 0.9152, 0.8957, 0.9152, 0.8199, 0.9074, 0.8198, 0.9078, 0.7393, 0.9157, 0.7397, 0.09011, 0.8025, 0.09829, 0.8023, 0.09829, 0.8814, 0.0901, 0.8812, 0.9152, 0.8957, 0.9074, 0.8958, 0.9074, 0.8198, 0.9152, 0.8199, 0.0896, 0.7191, 0.09779, 0.7187, 0.09829, 0.8023, 0.09011, 0.8025, 0.9429, 0.5968, 0.939, 0.5966, 0.9407, 0.5745, 0.9446, 0.5748, 0.9421, 0.6443, 0.9382, 0.6446, 0.9366, 0.6226, 0.9405, 0.6223, 0.9742, 0.6418, 0.9421, 0.6443, 0.9405, 0.6223, 0.9726, 0.6206, 0.975, 0.5985, 0.9429, 0.5968, 0.9446, 0.5748, 0.9767, 0.5773, 0.02203, 0.7228, 0.0896, 0.7191, 0.09011, 0.8025, 0.02257, 0.8036, 0.9802, 0.8946, 0.9152, 0.8957, 0.9152, 0.8199, 0.9802, 0.8211, 0.02257, 0.8036, 0.09011, 0.8025, 0.0901, 0.8812, 0.02251, 0.8801, 0.9802, 0.8211, 0.9152, 0.8199, 0.9157, 0.7397, 0.9807, 0.7432, 0.9807, 0.9723, 0.9157, 0.9759, 0.9152, 0.8957, 0.9802, 0.8946, 0.3927, 0.5649, 0.3606, 0.5674, 0.359, 0.5454, 0.391, 0.5437, 0.3755, 0.6073, 0.3434, 0.6056, 0.3451, 0.5836, 0.3772, 0.586, 0.02251, 0.8801, 0.0901, 0.8812, 0.08963, 0.9647, 0.02201, 0.961])
me_cube_004.materials.append(mat_handmaterial)
me_cube_004.use_remesh_fix_poles = True
me_cube_004.use_remesh_preserve_attributes = False
me_cube_004.use_mirror_vertex_groups = False
me_cube_004.update()
me_cube = bpy.data.meshes.new('Cube')
me_cube.from_pydata([(-1.0, -1.0, -1.0), (-1.0, -1.0, 1.0), (-1.0, 1.0, -1.0), (-1.0, 1.0, 1.0), (1.0, -1.0, -1.0), (1.0, -1.0, 1.0), (1.0, 1.0, -1.0), (1.0, 1.0, 1.0)], [], [(0, 1, 3, 2), (2, 3, 7, 6), (6, 7, 5, 4), (4, 5, 1, 0), (2, 6, 4, 0), (7, 3, 1, 5)])
_uv = me_cube.uv_layers.new(name='UVMap')
_uv.uv.foreach_set('vector', [0.75, 0.25, 0.5, 0.25, 0.5, 7.947e-09, 0.75, -2.981e-09, 0.75, 0.5, 0.5, 0.5, 0.5, 0.25, 0.75, 0.25, 0.75, 0.75, 0.5, 0.75, 0.5, 0.5, 0.75, 0.5, 0.0, 1.0, 0.0, 0.75, 0.25, 0.75, 0.25, 1.0, 0.5, 1.0, 0.25, 1.0, 0.25, 0.75, 0.5, 0.75, 0.75, 1.0, 0.5, 1.0, 0.5, 0.75, 0.75, 0.75])
me_cube.materials.append(mat_rib)
me_cube.update()
me_cube_005 = bpy.data.meshes.new('Cube.005')
me_cube_005.from_pydata([(-1.0, -1.0, -1.0), (-1.0, -1.0, 1.0), (-1.0, 1.0, -1.0), (-1.0, 1.0, 1.0), (1.0, -1.0, -1.0), (1.0, -1.0, 1.0), (1.0, 1.0, -1.0), (1.0, 1.0, 1.0)], [], [(0, 1, 3, 2), (2, 3, 7, 6), (6, 7, 5, 4), (4, 5, 1, 0), (2, 6, 4, 0), (7, 3, 1, 5)])
_uv = me_cube_005.uv_layers.new(name='UVMap')
_uv.uv.foreach_set('vector', [0.0, 0.25, 0.0, 0.0, 0.25, 0.0, 0.25, 0.25, 0.0, 0.5, 0.0, 0.25, 0.25, 0.25, 0.25, 0.5, 0.5, 0.25, 0.25, 0.25, 0.25, 3.973e-09, 0.5, -6.955e-09, 0.5, 0.5, 0.25, 0.5, 0.25, 0.25, 0.5, 0.25, 0.25, 0.75, 0.0, 0.75, 0.0, 0.5, 0.25, 0.5, 0.5, 0.75, 0.25, 0.75, 0.25, 0.5, 0.5, 0.5])
me_cube_005.materials.append(mat_rib)
me_cube_005.update()
arm_armature_001 = bpy.data.armatures.new('Armature.001')  # bones are not reproduced

# ---- objects
ob_empty = bpy.data.objects.new('Empty', None)
ob_cube = bpy.data.objects.new('Cube', me_cube_001)
ob_cube_001 = bpy.data.objects.new('Cube.001', me_cube_003)
ob_cylinder = bpy.data.objects.new('Cylinder', me_cylinder)
ob_cylinder_001 = bpy.data.objects.new('Cylinder.001', me_cylinder_001)
ob_cube_003 = bpy.data.objects.new('Cube.003', me_cube_004)
ob_armature_001 = bpy.data.objects.new('Armature.001', arm_armature_001)
ob_cube_002 = bpy.data.objects.new('Cube.002', me_cube)
ob_cube_004 = bpy.data.objects.new('Cube.004', me_cube_005)

# ---- transforms, parenting, visibility, modifiers, constraints
ob_empty.location = (-0.6904, -0.1209, -1.013)
ob_empty.rotation_euler = (1.571, 0.0, 0.0)
ob_empty.empty_display_type = 'IMAGE'
ob_empty.empty_display_size = 6.462
ob_empty.empty_image_offset = (-0.3869, -0.3869)
ob_cube.location = (1.037, -0.1499, 0.1772)
ob_cube.rotation_euler = (6.268e-09, -0.2997, -4.152e-08)
ob_cube.scale = (0.4574, 0.2293, 0.4574)
ob_cube_001.location = (1.651, -0.1466, 1.159)
ob_cube_001.scale = (0.2057, 0.2057, 0.2057)
ob_cylinder.location = (1.039, -0.3989, 0.4233)
ob_cylinder.rotation_euler = (0.4917, 1.223, 6.275)
ob_cylinder.scale = (0.09956, 0.09956, 0.09956)
ob_cylinder_001.location = (1.034, -0.2415, 0.4067)
ob_cylinder_001.rotation_euler = (1.571, 1.212, 3.581e-07)
ob_cylinder_001.scale = (0.1545, 0.1545, 0.1545)
ob_cube_003.parent = ob_armature_001
ob_cube_003.matrix_parent_inverse = Matrix(((-4.371e-08, 1.0, 4.371e-08, 2.0), (-1.0, -4.371e-08, 0.0, -8.742e-08), (1.911e-15, -4.371e-08, 1.0, -8.742e-08), (0.0, 0.0, -0.0, 1.0)))
ob_cube_003.location = (-0.01537, 9.537e-07, 1.311e-06)
ob_cube_003.rotation_euler = (0.0, -0.0, 1.571)
ob_cube_003.lineart.crease_threshold = 0.0
_vg = ob_cube_003.vertex_groups.new(name='UpperArm.R')
for _i, _w in zip([295, 297, 298, 300, 301, 302, 305, 306, 307, 308, 309, 310, 311, 312, 313, 314, 315, 316, 317, 318, 319, 320, 321, 322, 323, 324, 325, 326, 327, 328, 329, 330, 331, 332, 333, 334, 335, 336, 337, 338, 339, 340, 341, 342, 343, 344, 345, 346, 347, 348, 349, 350, 351, 352, 353, 354], [0.005102, 0.004526, 0.006995, 0.008933, 0.009739, 0.01275, 0.3416, 0.3021, 0.3519, 0.3781, 0.3051, 0.3466, 0.3576, 0.383, 0.3124, 0.3072, 0.4392, 0.4245, 0.4749, 0.5036, 0.4264, 0.4427, 0.4777, 0.5058, 0.4345, 0.4309, 0.6107, 0.661, 0.6277, 0.6745, 0.66, 0.6112, 0.628, 0.6735, 0.6666, 0.6667, 0.7793, 0.8245, 0.7921, 0.8038, 0.822, 0.7765, 0.7887, 0.8006, 0.8254, 0.8274, 0.9881, 0.9917, 0.9882, 0.9888, 0.9914, 0.9876, 0.9877, 0.9883, 0.9917, 0.9919]): _vg.add([_i], _w, 'REPLACE')
_vg = ob_cube_003.vertex_groups.new(name='LowArm.R')
for _i, _w in zip([0, 1, 2, 3, 8, 9, 10, 11, 100, 101, 275, 276, 277, 278, 279, 280, 281, 282, 283, 284, 285, 286, 287, 288, 289, 290, 291, 292, 293, 294, 295, 296, 297, 298, 299, 300, 301, 302, 303, 304, 305, 306, 307, 308, 309, 310, 311, 312, 313, 314, 315, 316, 317, 318, 319, 320, 321, 322, 323, 324, 325, 326, 327, 328, 329, 330, 331, 332, 333, 334, 335, 336, 337, 338, 339, 340, 341, 342, 343, 344, 355, 356, 357, 358, 359, 360, 361, 362, 363, 364, 365, 366, 367, 368, 369, 370, 371, 372, 373, 374, 375, 376, 377, 378, 379, 380, 381, 382, 383, 384], [0.2297, 0.224, 0.2406, 0.2397, 0.1753, 0.1639, 0.1549, 0.1636, 0.2143, 0.2298, 0.2914, 0.3524, 0.3385, 0.3516, 0.2938, 0.3584, 0.3457, 0.3587, 0.2989, 0.2941, 0.4068, 0.4546, 0.4461, 0.4545, 0.4094, 0.4581, 0.4495, 0.4572, 0.4112, 0.411, 0.9657, 0.9786, 0.9661, 0.965, 0.9787, 0.963, 0.9623, 0.9607, 0.9768, 0.9804, 0.6577, 0.6974, 0.6474, 0.6213, 0.6945, 0.6526, 0.6416, 0.6162, 0.6871, 0.6924, 0.5603, 0.5751, 0.5246, 0.4959, 0.5733, 0.5567, 0.5217, 0.4936, 0.5651, 0.5688, 0.389, 0.3388, 0.3719, 0.3252, 0.3398, 0.3884, 0.3716, 0.3262, 0.3332, 0.3331, 0.2205, 0.1753, 0.2077, 0.1961, 0.1779, 0.2233, 0.2111, 0.1992, 0.1745, 0.1725, 0.92, 0.9261, 0.9295, 0.8921, 0.9022, 0.9365, 0.8892, 0.8887, 0.8987, 0.9001, 0.8843, 0.8944, 0.8691, 0.8559, 0.8662, 0.8908, 0.8598, 0.9022, 0.856, 0.8665, 0.8519, 0.8621, 0.8388, 0.8254, 0.836, 0.8583, 0.83, 0.8706, 0.8262, 0.8356]): _vg.add([_i], _w, 'REPLACE')
_vg = ob_cube_003.vertex_groups.new(name='Wrist.R')
for _i, _w in zip([0, 1, 2, 3, 4, 5, 6, 7, 8, 9, 10, 11, 12, 13, 14, 15, 16, 17, 23, 100, 101, 102, 103, 104, 212, 213, 214, 215, 216, 217, 218, 219, 220, 221, 222, 223, 224, 225, 226, 227, 228, 229, 230, 231, 275, 276, 277, 278, 279, 280, 281, 282, 283, 284, 285, 286, 287, 288, 289, 290, 291, 292, 293, 294, 355, 356, 357, 358, 359, 360, 361, 362, 363, 364, 365, 366, 367, 368, 369, 370, 371, 372, 373, 374, 375, 376, 377, 378, 379, 380, 381, 382, 383, 384], [0.6885, 0.6884, 0.7169, 0.7151, 0.1264, 0.06539, 0.5035, 0.4776, 0.7926, 0.7958, 0.7854, 0.7976, 0.4437, 0.5061, 0.4197, 0.1098, 0.03841, 0.04329, 0.01418, 0.6946, 0.7251, 0.5207, 0.07367, 0.0433, 0.08579, 0.2912, 0.08317, 0.2952, 0.04855, 0.3685, 0.3775, 0.4066, 0.06016, 0.36, 0.6337, 0.6113, 0.1674, 0.0846, 0.5959, 0.1333, 0.7033, 0.6483, 0.09556, 0.6368, 0.6713, 0.5785, 0.5866, 0.5762, 0.6715, 0.6032, 0.6159, 0.6051, 0.6718, 0.654, 0.5596, 0.4879, 0.4924, 0.4859, 0.5598, 0.5094, 0.518, 0.512, 0.5625, 0.5445, 0.07434, 0.06771, 0.06502, 0.09889, 0.0856, 0.05729, 0.1016, 0.1022, 0.08913, 0.08731, 0.1087, 0.09851, 0.1156, 0.1334, 0.1187, 0.1012, 0.1298, 0.08926, 0.1337, 0.1176, 0.1399, 0.1294, 0.1429, 0.1626, 0.146, 0.1321, 0.1582, 0.1187, 0.1622, 0.1455]): _vg.add([_i], _w, 'REPLACE')
_vg = ob_cube_003.vertex_groups.new(name='Little1.R')
for _i, _w in zip([2, 3, 6, 7, 12, 13, 14, 15, 16, 17, 18, 22, 23, 24, 25, 26, 31, 32, 33, 36, 37, 101, 102, 104, 106, 108, 213, 214, 215, 217, 218, 219, 221, 222, 223, 226, 227, 228, 229, 231, 250, 251, 255, 280, 281, 282], [0.01729, 0.01447, 0.4494, 0.4367, 0.07937, 0.4139, 0.3474, 0.06057, 0.9226, 0.925, 0.899, 0.07351, 0.1193, 0.6952, 0.9333, 0.09302, 0.08798, 0.9003, 0.9292, 0.1801, 0.1727, 0.02071, 0.4266, 0.9296, 0.9496, 0.4863, 0.08561, 0.06165, 0.4411, 0.5443, 0.5377, 0.5496, 0.592, 0.3158, 0.3048, 0.2014, 0.04787, 0.2246, 0.05741, 0.3077, 0.009919, 0.00394, 0.02261, 0.004192, 0.008268, 0.005544]): _vg.add([_i], _w, 'REPLACE')
_vg = ob_cube_003.vertex_groups.new(name='Little2.R')
for _i, _w in zip([56, 57, 58, 59, 118, 119, 126, 250, 251, 252, 253, 254, 255, 256, 257, 258, 259, 260, 261, 262, 266, 267], [0.7331, 0.8398, 0.08243, 0.1241, 0.8602, 0.03616, 0.002139, 0.8583, 0.8659, 0.1467, 0.1142, 0.05124, 0.8941, 0.5369, 0.8143, 0.05869, 0.0963, 0.01987, 0.8145, 0.0175, 0.04436, 0.02572]): _vg.add([_i], _w, 'REPLACE')
_vg = ob_cube_003.vertex_groups.new(name='Little3.R')
for _i, _w in zip([56, 57, 58, 59, 72, 73, 74, 75, 88, 89, 108, 118, 119, 126, 127, 250, 251, 252, 253, 254, 255, 256, 257, 258, 259, 260, 261, 262, 263, 264, 265, 266, 267, 268, 269, 270, 271, 272, 273], [0.2545, 0.1225, 0.8742, 0.8311, 0.848, 0.8709, 0.102, 0.2557, 0.1383, 0.1165, 0.01164, 0.1136, 0.913, 0.8798, 0.08254, 0.1061, 0.0751, 0.8006, 0.8537, 0.9039, 0.06019, 0.4682, 0.1624, 0.8761, 0.8606, 0.9128, 0.1726, 0.8689, 0.1454, 0.4224, 0.126, 0.894, 0.8967, 0.07348, 0.8109, 0.142, 0.8279, 0.84, 0.04585]): _vg.add([_i], _w, 'REPLACE')
_vg = ob_cube_003.vertex_groups.new(name='Little4.R')
for _i, _w in zip([58, 72, 73, 74, 75, 88, 89, 90, 91, 126, 127, 134, 135, 258, 259, 260, 262, 263, 264, 265, 266, 267, 268, 269, 270, 271, 272, 273], [0.01482, 0.1344, 0.1068, 0.9041, 0.7418, 0.8602, 0.8819, 1.021, 0.9912, 0.09367, 0.9178, 1.005, 1.025, 0.06041, 0.007342, 0.03682, 0.097, 0.8669, 0.5729, 0.8739, 0.058, 0.06403, 0.9287, 0.1807, 0.8566, 0.1603, 0.1486, 0.9524]): _vg.add([_i], _w, 'REPLACE')
_vg = ob_cube_003.vertex_groups.new(name='Ring1.R')
for _i, _w in zip([7, 14, 16, 19, 23, 24, 25, 26, 27, 30, 31, 32, 33, 36, 37, 38, 42, 43, 106, 108, 110, 215, 218, 226, 251, 252, 253], [0.005486, 0.07462, 0.0009416, 0.06852, 0.7472, 0.2502, 0.05399, 0.809, 0.1029, 0.0649, 0.7629, 0.07812, 0.05303, 0.7097, 0.6883, 0.2029, 0.01354, 0.1368, 0.01598, 0.4048, 0.6143, 0.1084, 0.0163, 0.02888, 0.004018, 0.001739, 0.01665]): _vg.add([_i], _w, 'REPLACE')
_vg = ob_cube_003.vertex_groups.new(name='Ring2.R')
for _i, _w in zip([52, 53, 54, 55, 116, 117, 200, 201, 202, 203, 204, 205, 206, 207, 208, 209, 210, 211], [0.4712, 0.5777, 0.5807, 0.5289, 0.4912, 0.4752, 0.327, 0.3767, 0.2046, 0.2547, 0.2158, 0.2406, 0.7501, 0.8109, 0.824, 0.7844, 0.81, 0.815]): _vg.add([_i], _w, 'REPLACE')
_vg = ob_cube_003.vertex_groups.new(name='Ring3.R')
for _i, _w in zip([52, 53, 54, 55, 68, 69, 70, 71, 85, 87, 116, 117, 124, 125, 188, 189, 190, 191, 192, 193, 194, 195, 196, 197, 198, 199, 200, 201, 202, 203, 204, 205, 206, 207, 208, 209, 210, 211], [0.5132, 0.3936, 0.3803, 0.4529, 0.4179, 0.4822, 0.499, 0.422, 0.002678, 0.01007, 0.4898, 0.5073, 0.4896, 0.4923, 0.211, 0.2262, 0.2729, 0.23, 0.1904, 0.2003, 0.7763, 0.7945, 0.7782, 0.7384, 0.8102, 0.8061, 0.6493, 0.5913, 0.781, 0.7274, 0.7691, 0.7429, 0.2013, 0.1654, 0.1562, 0.1793, 0.166, 0.1627]): _vg.add([_i], _w, 'REPLACE')
_vg = ob_cube_003.vertex_groups.new(name='Ring4.R')
for _i, _w in zip([68, 69, 70, 71, 84, 85, 86, 87, 124, 125, 132, 133, 188, 189, 190, 191, 192, 193, 194, 195, 196, 197, 198, 199], [0.5769, 0.5106, 0.4906, 0.5701, 0.9773, 0.9733, 0.9798, 0.9694, 0.5055, 0.5025, 1.003, 0.9986, 0.7863, 0.7705, 0.7217, 0.7659, 0.8071, 0.7974, 0.2141, 0.1894, 0.2007, 0.2472, 0.1788, 0.1837]): _vg.add([_i], _w, 'REPLACE')
_vg = ob_cube_003.vertex_groups.new(name='Middle1.R')
for _i, _w in zip([36, 37, 38, 39, 42, 43, 108, 110, 111], [0.06065, 0.0673, 0.6178, 0.06831, 0.09077, 0.7287, 0.02412, 0.2835, 0.02429]): _vg.add([_i], _w, 'REPLACE')
_vg = ob_cube_003.vertex_groups.new(name='Middle2.R')
for _i, _w in zip([39, 40, 42, 43, 48, 49, 50, 51, 110, 111, 114, 115, 143, 164, 165, 166, 167, 168, 169, 170, 171, 172, 173, 174, 175], [0.7459, 0.001215, 0.04534, 0.07945, 0.5911, 0.585, 0.4791, 0.4734, 0.01991, 0.2008, 0.4932, 0.4806, 0.0001821, 0.8468, 0.7993, 0.8083, 0.8542, 0.8468, 0.8438, 0.346, 0.3487, 0.1995, 0.2102, 0.2142, 0.2349]): _vg.add([_i], _w, 'REPLACE')
_vg = ob_cube_003.vertex_groups.new(name='Middle3.R')
for _i, _w in zip([48, 49, 50, 51, 64, 65, 66, 67, 81, 82, 83, 114, 115, 122, 123, 164, 165, 166, 167, 168, 169, 170, 171, 172, 173, 174, 175, 176, 177, 178, 179, 180, 181, 182, 183, 184, 185, 186, 187], [0.3851, 0.3889, 0.5091, 0.5188, 0.5508, 0.5832, 0.5888, 0.4951, 0.02965, 0.01227, 0.00961, 0.4926, 0.5083, 0.5685, 0.5464, 0.1392, 0.168, 0.1625, 0.1393, 0.1406, 0.1394, 0.6317, 0.6305, 0.7901, 0.778, 0.7743, 0.7514, 0.7666, 0.7555, 0.7976, 0.7888, 0.7768, 0.7792, 0.3149, 0.312, 0.2844, 0.245, 0.2643, 0.2036]): _vg.add([_i], _w, 'REPLACE')
_vg = ob_cube_003.vertex_groups.new(name='Middle4.R')
for _i, _w in zip([64, 65, 66, 67, 80, 81, 82, 83, 122, 123, 130, 131, 176, 177, 178, 179, 180, 181, 182, 183, 184, 185, 186, 187], [0.4409, 0.4055, 0.4051, 0.4998, 0.9783, 0.9595, 0.9685, 0.9699, 0.4255, 0.449, 0.9977, 1.0, 0.2162, 0.2367, 0.1946, 0.202, 0.2096, 0.2118, 0.6817, 0.6823, 0.7114, 0.7525, 0.7325, 0.7943]): _vg.add([_i], _w, 'REPLACE')
_vg = ob_cube_003.vertex_groups.new(name='Index1.R')
for _i, _w in zip([19, 22, 26, 27, 28, 29, 30, 31, 34, 35, 38, 39, 40, 41, 42, 47, 94, 95, 107, 109, 111, 137, 140, 141, 233, 234, 237, 239, 244, 245, 249], [0.02499, 0.02653, 0.07545, 0.7286, 0.1958, 0.6481, 0.8742, 0.09397, 0.3123, 0.3902, 0.1025, 0.1123, 0.4866, 0.8286, 0.7749, 0.01892, 0.03958, 0.06903, 0.2882, 0.5487, 0.6933, 0.02125, 0.05079, 0.01457, 0.0876, 0.1191, 0.05676, 0.0204, 0.2535, 0.3166, 0.2286]): _vg.add([_i], _w, 'REPLACE')
_vg = ob_cube_003.vertex_groups.new(name='Index2.R')
for _i, _w in zip([34, 39, 40, 41, 42, 44, 45, 46, 47, 107, 109, 111, 112, 113, 140, 141, 142, 143, 144, 145, 146, 147, 148, 149, 150, 151, 153, 244, 249], [0.05418, 0.04565, 0.4777, 0.1298, 0.02194, 0.5009, 0.4124, 0.5583, 0.5501, 0.03718, 0.4282, 0.03345, 0.4628, 0.4638, 0.7067, 0.7776, 0.8411, 0.7612, 0.7945, 0.7552, 0.314, 0.1625, 0.3821, 0.2788, 0.2677, 0.2364, 0.01134, 0.03657, 0.01186]): _vg.add([_i], _w, 'REPLACE')
_vg = ob_cube_003.vertex_groups.new(name='Index3.R')
for _i, _w in zip([44, 45, 46, 47, 60, 61, 62, 63, 76, 79, 112, 113, 120, 121, 140, 141, 142, 143, 144, 145, 146, 147, 148, 149, 150, 151, 152, 153, 154, 155, 156, 157, 158, 159, 160, 161, 162, 163], [0.4681, 0.5756, 0.4111, 0.3929, 0.4306, 0.3917, 0.4729, 0.4754, 0.01484, 0.03336, 0.517, 0.5022, 0.4161, 0.487, 0.223, 0.1835, 0.1452, 0.1992, 0.1815, 0.2034, 0.6591, 0.8242, 0.5685, 0.6901, 0.701, 0.7438, 0.7918, 0.7131, 0.6902, 0.7448, 0.7599, 0.763, 0.1867, 0.2696, 0.2191, 0.282, 0.2477, 0.1809]): _vg.add([_i], _w, 'REPLACE')
_vg = ob_cube_003.vertex_groups.new(name='Index4.R')
for _i, _w in zip([60, 61, 62, 63, 76, 77, 78, 79, 120, 121, 128, 129, 152, 153, 154, 155, 156, 157, 158, 159, 160, 161, 162, 163], [0.5566, 0.6033, 0.52, 0.5072, 0.9668, 0.9809, 0.9847, 0.957, 0.5775, 0.5029, 1.004, 0.9936, 0.1929, 0.2542, 0.2887, 0.2373, 0.2281, 0.2278, 0.8106, 0.7227, 0.7774, 0.7084, 0.7464, 0.8164]): _vg.add([_i], _w, 'REPLACE')
_vg = ob_cube_003.vertex_groups.new(name='Thumb1.R')
for _i, _w in zip([0, 1, 4, 5, 6, 7, 9, 10, 12, 13, 14, 15, 18, 19, 20, 21, 22, 23, 27, 28, 29, 30, 34, 35, 92, 93, 94, 95, 100, 102, 103, 105, 107, 136, 137, 212, 213, 214, 215, 216, 217, 218, 219, 220, 222, 223, 224, 225, 226, 227, 228, 229, 230, 231, 232, 233, 234, 235, 236, 237, 238, 239, 240, 241, 242, 243, 244, 245, 246, 247, 248, 249, 275, 276, 277, 278, 284, 285, 286, 287, 288, 294], [0.07658, 0.08285, 0.8319, 0.8901, 0.001748, 0.03861, 0.01497, 0.05231, 0.4663, 0.06949, 0.1499, 0.7991, 0.05496, 0.8621, 0.9051, 0.8689, 0.8566, 0.08901, 0.08135, 0.3918, 0.1505, 0.01121, 0.2068, 0.234, 0.3713, 0.3579, 0.09972, 0.09401, 0.08671, 0.00111, 0.8946, 0.908, 0.282, 0.381, 0.05522, 0.8727, 0.6126, 0.8204, 0.1487, 0.906, 0.07751, 0.03295, 0.0002157, 0.9092, 0.00113, 0.03995, 0.7925, 0.8725, 0.1526, 0.7928, 0.06013, 0.2829, 0.8703, 0.002161, 0.5691, 0.1432, 0.1261, 0.5186, 0.5749, 0.08619, 0.03026, 0.05241, 0.2411, 0.2232, 0.2212, 1.179e-05, 0.2328, 0.24, 0.8068, 0.8448, 0.8575, 0.2707, 0.00994, 0.06433, 0.07061, 0.06773, 0.04026, 0.003395, 0.053, 0.05738, 0.05537, 0.02628]): _vg.add([_i], _w, 'REPLACE')
_vg = ob_cube_003.vertex_groups.new(name='Thumb2.R')
for _i, _w in zip([20, 21, 27, 28, 29, 34, 35, 92, 93, 94, 95, 97, 105, 107, 136, 137, 232, 233, 234, 235, 236, 237, 238, 239, 240, 241, 242, 243, 244, 245, 246, 247, 248, 249], [0.07289, 0.08361, 0.02398, 0.3112, 0.06395, 0.2178, 0.1299, 0.4892, 0.5064, 0.1986, 0.1965, 0.004296, 0.06265, 0.1633, 0.5219, 0.1741, 0.3183, 0.2721, 0.2623, 0.3664, 0.3461, 0.2889, 0.088, 0.126, 0.5926, 0.6154, 0.6621, 0.06592, 0.2143, 0.1553, 0.1302, 0.1117, 0.1059, 0.1845]): _vg.add([_i], _w, 'REPLACE')
_vg = ob_cube_003.vertex_groups.new(name='Thumb3.R')
for _i, _w in zip([28, 29, 34, 35, 92, 93, 94, 95, 96, 97, 98, 99, 107, 136, 137, 138, 139, 232, 233, 234, 235, 236, 237, 238, 239, 240, 241, 242, 243, 244, 245, 246, 247, 249, 274], [0.06063, 0.09829, 0.193, 0.2098, 0.1347, 0.1164, 0.647, 0.6327, 0.9889, 0.9613, 1.01, 1.035, 0.211, 0.08821, 0.7289, 1.011, 1.016, 0.1086, 0.4778, 0.4798, 0.09355, 0.0697, 0.5576, 0.8519, 0.7823, 0.1506, 0.1536, 0.1083, 0.8919, 0.2431, 0.2573, 0.01748, 0.01852, 0.2756, 1.021]): _vg.add([_i], _w, 'REPLACE')
_m = ob_cube_003.modifiers.new('Armature', 'ARMATURE')
_m = ob_cube_003.modifiers.new('Armature.001', 'ARMATURE')
_m.object = ob_armature_001
ob_armature_001.location = (1.278, -5.879, 0.3941)
ob_armature_001.rotation_euler = (0.0, -4.371e-08, 4.712)
ob_armature_001.scale = (0.3527, 0.3527, 0.3527)
ob_armature_001.lineart.crease_threshold = 0.0
ob_cube_002.location = (-0.06174, -0.005318, 1.378)
ob_cube_002.rotation_euler = (0.0, 0.03548, 0.0)
ob_cube_002.scale = (1.842, 0.03007, 0.06733)
ob_cube_004.location = (-0.06174, -0.2924, 1.378)
ob_cube_004.rotation_euler = (0.0, 0.03548, 0.0)
ob_cube_004.scale = (1.842, 0.03007, 0.06733)

# ---- collection membership
col_collection.objects.link(ob_empty)
col_collection.objects.link(ob_cube)
col_collection.objects.link(ob_cube_001)
col_collection.objects.link(ob_cylinder)
col_collection.objects.link(ob_cylinder_001)
col_collection.objects.link(ob_cube_003)
col_collection.objects.link(ob_armature_001)
col_collection.objects.link(ob_cube_002)
col_collection.objects.link(ob_cube_004)

# ---- scene / render settings (as saved in the file)
scene.frame_start = 1; scene.frame_end = 250; scene.frame_set(63)
scene.render.engine = 'BLENDER_EEVEE_NEXT'
scene.cycles.sampling_pattern = 'TABULATED_SOBOL'
scene.view_settings.view_transform = 'Filmic'
bpy.context.view_layer.update()

# ---- added for rendering (the .blend has no active camera and no usable light): camera, sun
cam_auto = bpy.data.cameras.new('AutoCamera')
cam_auto.lens = 50.0
cam_auto.sensor_width = 36.0
cam_auto.clip_end = 1000.0
ob_auto_camera = bpy.data.objects.new('AutoCamera', cam_auto)
scene.collection.objects.link(ob_auto_camera)
ob_auto_camera.location = (11.0978, -11.0714, 7.57551)
ob_auto_camera.rotation_euler = (1.09748, -7.21219e-08, 0.694738)
scene.camera = ob_auto_camera
light_auto_sun = bpy.data.lights.new('AutoSun', 'SUN')
light_auto_sun.energy = 3.0
light_auto_sun.angle = 0.0523599
ob_auto_sun = bpy.data.objects.new('AutoSun', light_auto_sun)
scene.collection.objects.link(ob_auto_sun)
ob_auto_sun.rotation_euler = (0.872665, 0.174533, 0.523599)
bpy.context.view_layer.update()
